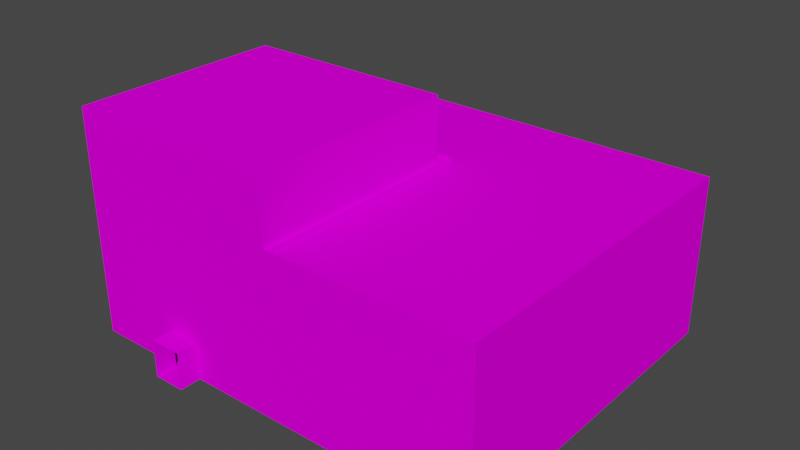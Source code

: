 # Source: siro.blend  (saved by Blender 2.90.8; exported with 4.5.12 LTS)
import bpy
from mathutils import Matrix  # noqa: F401  (used for matrix-valued properties, if any)

bpy.ops.wm.read_factory_settings(use_empty=True)
scene = bpy.context.scene
scene.name = 'Scene'

# ---- collections
col_collection = bpy.data.collections.new('Collection'); scene.collection.children.link(col_collection)

# ---- images (referenced by path relative to the original .blend; pixels are not part of the script)
import os
ASSET_DIR = os.environ.get("B2B_ASSET_DIR", "")  # directory of the original .blend (textures are referenced by path, not embedded)
HERE = os.path.dirname(os.path.abspath(__file__))  # packed textures are extracted next to this script under _unpacked/

def load_image(name, relpath, width, height, colorspace="sRGB"):
    """Load a texture the original file referenced (path relative to the .blend, or extracted next to this script)."""
    p = next((c for c in (os.path.join(HERE, relpath), os.path.join(ASSET_DIR, relpath)) if relpath and os.path.exists(c)), "")
    if p:
        img = bpy.data.images.load(p, check_existing=True)
        img.name = name
    else:  # same state as the original file: an image datablock whose file is absent (Cycles renders it pink)
        img = bpy.data.images.new(name, width, height)
        img.source = "FILE"
        img.filepath = "//" + (relpath or name)
    img.colorspace_settings.name = colorspace
    return img
img_black_png = load_image('Black.png', 'Black.png', 1024, 1024, 'sRGB')
img_muraldoor2_png = load_image('MuralDoor2.png', 'MuralDoor2.png', 1024, 1024, 'sRGB')
img_roof_png = load_image('Roof.png', 'Roof.png', 1024, 1024, 'sRGB')
img_floormat_png = load_image('FloorMat.png', 'FloorMat.png', 1024, 1024, 'sRGB')
img_doorframes_png = load_image('DoorFrames.png', 'DoorFrames.png', 1024, 1024, 'sRGB')
img_brownwall4_png = load_image('BrownWall4.png', 'BrownWall4.png', 1024, 1024, 'sRGB')
img_brownwall3_png = load_image('BrownWall3.png', 'BrownWall3.png', 1024, 1024, 'sRGB')
img_brownwall_png = load_image('BrownWall.png', 'BrownWall.png', 1024, 1024, 'sRGB')
img_brownwall2_png = load_image('BrownWall2.png', 'BrownWall2.png', 1024, 1024, 'sRGB')
img_brightfloor_png = load_image('BrightFloor.png', 'BrightFloor.png', 1024, 1024, 'sRGB')
img_darkfloor_png = load_image('DarkFloor.png', 'DarkFloor.png', 1024, 1024, 'sRGB')
img_muraldoor_png = load_image('MuralDoor.png', 'MuralDoor.png', 1024, 1024, 'sRGB')
img_redwood_png = load_image('RedWood.png', 'RedWood.png', 1024, 1024, 'sRGB')

# ---- materials (node trees are filled in below, after node groups)
mat_shape_3249 = bpy.data.materials.new('Shape.3249')
mat_shape_3249.use_transparent_shadow = False
mat_shape_3249.diffuse_color = (0.0, 0.0, 0.0, 1.0)
mat_shape_3249.roughness = 1.0
mat_shape_3249.specular_intensity = 0.0
mat_shape_3248 = bpy.data.materials.new('Shape.3248')
mat_shape_3248.use_transparent_shadow = False
mat_shape_3248.diffuse_color = (0.1187, 0.1187, 0.1187, 1.0)
mat_shape_3248.roughness = 1.0
mat_shape_3248.specular_intensity = 0.0
mat_shape_3247 = bpy.data.materials.new('Shape.3247')
mat_shape_3247.use_transparent_shadow = False
mat_shape_3247.diffuse_color = (0.0, 0.0, 0.0, 1.0)
mat_shape_3247.roughness = 1.0
mat_shape_3247.specular_intensity = 0.0
mat_shape_3246 = bpy.data.materials.new('Shape.3246')
mat_shape_3246.use_transparent_shadow = False
mat_shape_3246.diffuse_color = (0.1187, 0.1187, 0.1187, 1.0)
mat_shape_3246.roughness = 1.0
mat_shape_3246.specular_intensity = 0.0
mat_shape_054 = bpy.data.materials.new('Shape.054')
mat_shape_054.use_transparent_shadow = False
mat_shape_054.diffuse_color = (0.0, 0.0, 0.0, 1.0)
mat_shape_054.roughness = 1.0
mat_shape_054.specular_intensity = 0.0
mat_shape_053 = bpy.data.materials.new('Shape.053')
mat_shape_053.use_transparent_shadow = False
mat_shape_053.diffuse_color = (0.7969, 0.2656, 0.2656, 1.0)
mat_shape_053.roughness = 1.0
mat_shape_053.specular_intensity = 0.0
mat_shape_052 = bpy.data.materials.new('Shape.052')
mat_shape_052.use_transparent_shadow = False
mat_shape_052.diffuse_color = (0.1187, 0.1187, 0.1187, 1.0)
mat_shape_052.roughness = 1.0
mat_shape_052.specular_intensity = 0.0
mat_shape_051 = bpy.data.materials.new('Shape.051')
mat_shape_051.use_transparent_shadow = False
mat_shape_051.diffuse_color = (0.1187, 0.1187, 0.1187, 1.0)
mat_shape_051.roughness = 1.0
mat_shape_051.specular_intensity = 0.0
mat_shape_042 = bpy.data.materials.new('Shape.042')
mat_shape_042.use_transparent_shadow = False
mat_shape_042.diffuse_color = (0.08125, 0.08125, 0.08125, 1.0)
mat_shape_042.roughness = 1.0
mat_shape_042.specular_intensity = 0.0
mat_shape_041 = bpy.data.materials.new('Shape.041')
mat_shape_041.use_transparent_shadow = False
mat_shape_041.diffuse_color = (0.1187, 0.1187, 0.1187, 1.0)
mat_shape_041.roughness = 1.0
mat_shape_041.specular_intensity = 0.0
mat_shape_040 = bpy.data.materials.new('Shape.040')
mat_shape_040.use_transparent_shadow = False
mat_shape_040.diffuse_color = (0.1187, 0.1187, 0.1187, 1.0)
mat_shape_040.roughness = 1.0
mat_shape_040.specular_intensity = 0.0
mat_shape_039 = bpy.data.materials.new('Shape.039')
mat_shape_039.use_transparent_shadow = False
mat_shape_039.diffuse_color = (0.1187, 0.1187, 0.1187, 1.0)
mat_shape_039.roughness = 1.0
mat_shape_039.specular_intensity = 0.0
mat_shape_038 = bpy.data.materials.new('Shape.038')
mat_shape_038.use_transparent_shadow = False
mat_shape_038.diffuse_color = (0.1187, 0.1187, 0.1187, 1.0)
mat_shape_038.roughness = 1.0
mat_shape_038.specular_intensity = 0.0
mat_shape_008 = bpy.data.materials.new('Shape.008')
mat_shape_008.use_transparent_shadow = False
mat_shape_008.diffuse_color = (0.1187, 0.1187, 0.1187, 1.0)
mat_shape_008.roughness = 1.0
mat_shape_008.specular_intensity = 0.0
mat_shape_007 = bpy.data.materials.new('Shape.007')
mat_shape_007.use_transparent_shadow = False
mat_shape_007.diffuse_color = (0.1187, 0.1187, 0.1187, 1.0)
mat_shape_007.roughness = 1.0
mat_shape_007.specular_intensity = 0.0
mat_shape_006 = bpy.data.materials.new('Shape.006')
mat_shape_006.use_transparent_shadow = False
mat_shape_006.diffuse_color = (0.1187, 0.1187, 0.1187, 1.0)
mat_shape_006.roughness = 1.0
mat_shape_006.specular_intensity = 0.0
mat_shape_005 = bpy.data.materials.new('Shape.005')
mat_shape_005.use_transparent_shadow = False
mat_shape_005.diffuse_color = (0.1187, 0.1187, 0.1187, 1.0)
mat_shape_005.roughness = 1.0
mat_shape_005.specular_intensity = 0.0
mat_shape_004 = bpy.data.materials.new('Shape.004')
mat_shape_004.use_transparent_shadow = False
mat_shape_004.diffuse_color = (0.1187, 0.1187, 0.1187, 1.0)
mat_shape_004.roughness = 1.0
mat_shape_004.specular_intensity = 0.0
mat_shape_003 = bpy.data.materials.new('Shape.003')
mat_shape_003.use_transparent_shadow = False
mat_shape_003.diffuse_color = (0.1187, 0.1187, 0.1187, 1.0)
mat_shape_003.roughness = 1.0
mat_shape_003.specular_intensity = 0.0
mat_shape_002 = bpy.data.materials.new('Shape.002')
mat_shape_002.use_transparent_shadow = False
mat_shape_002.diffuse_color = (0.1187, 0.1187, 0.1187, 1.0)
mat_shape_002.roughness = 1.0
mat_shape_002.specular_intensity = 0.0
mat_shape_001 = bpy.data.materials.new('Shape.001')
mat_shape_001.use_transparent_shadow = False
mat_shape_001.diffuse_color = (0.1187, 0.1187, 0.1187, 1.0)
mat_shape_001.roughness = 1.0
mat_shape_001.specular_intensity = 0.0
mat_shape = bpy.data.materials.new('Shape')
mat_shape.use_transparent_shadow = False
mat_shape.diffuse_color = (0.7969, 0.5469, 0.5469, 1.0)
mat_shape.roughness = 1.0
mat_shape.specular_intensity = 0.0

# ---- material node trees
mat_shape_3249.use_nodes = True; mat_shape_3249.node_tree.nodes.clear()
_N = mat_shape_3249.node_tree.nodes; _L = mat_shape_3249.node_tree.links
n0 = _N.new('ShaderNodeBsdfPrincipled'); n0.name = 'Principled BSDF'; n0.location = (10, 300)
n0.distribution = 'GGX'
n0.subsurface_method = 'BURLEY'
n0.inputs[2].default_value = 1.0
n0.inputs[3].default_value = 1.0
n0.inputs[13].default_value = 0.0
n0.inputs[27].default_value = (0.0, 0.0, 0.0, 1.0)
n0.inputs[28].default_value = 1.0
n1 = _N.new('ShaderNodeOutputMaterial'); n1.name = 'Material Output'; n1.location = (300, 300)
n2 = _N.new('ShaderNodeTexImage'); n2.name = 'Image Texture'; n2.location = (-300, 600)
n2.image = img_black_png
_L.new(n0.outputs[0], n1.inputs[0])
_L.new(n2.outputs[0], n0.inputs[0])
n1.is_active_output = True
mat_shape_3248.use_nodes = True; mat_shape_3248.node_tree.nodes.clear()
_N = mat_shape_3248.node_tree.nodes; _L = mat_shape_3248.node_tree.links
n0 = _N.new('ShaderNodeBsdfPrincipled'); n0.name = 'Principled BSDF'; n0.location = (10, 300)
n0.distribution = 'GGX'
n0.subsurface_method = 'BURLEY'
n0.inputs[2].default_value = 1.0
n0.inputs[3].default_value = 1.0
n0.inputs[13].default_value = 0.0
n0.inputs[27].default_value = (0.0, 0.0, 0.0, 1.0)
n0.inputs[28].default_value = 1.0
n1 = _N.new('ShaderNodeOutputMaterial'); n1.name = 'Material Output'; n1.location = (300, 300)
n2 = _N.new('ShaderNodeTexImage'); n2.name = 'Image Texture'; n2.location = (-300, 600)
n2.image = img_muraldoor2_png
_L.new(n0.outputs[0], n1.inputs[0])
_L.new(n2.outputs[0], n0.inputs[0])
n1.is_active_output = True
mat_shape_3247.use_nodes = True; mat_shape_3247.node_tree.nodes.clear()
_N = mat_shape_3247.node_tree.nodes; _L = mat_shape_3247.node_tree.links
n0 = _N.new('ShaderNodeBsdfPrincipled'); n0.name = 'Principled BSDF'; n0.location = (10, 300)
n0.distribution = 'GGX'
n0.subsurface_method = 'BURLEY'
n0.inputs[2].default_value = 1.0
n0.inputs[3].default_value = 1.0
n0.inputs[13].default_value = 0.0
n0.inputs[27].default_value = (0.0, 0.0, 0.0, 1.0)
n0.inputs[28].default_value = 1.0
n1 = _N.new('ShaderNodeOutputMaterial'); n1.name = 'Material Output'; n1.location = (300, 300)
n2 = _N.new('ShaderNodeTexImage'); n2.name = 'Image Texture'; n2.location = (-300, 600)
n2.image = img_black_png
_L.new(n0.outputs[0], n1.inputs[0])
_L.new(n2.outputs[0], n0.inputs[0])
n1.is_active_output = True
mat_shape_3246.use_nodes = True; mat_shape_3246.node_tree.nodes.clear()
_N = mat_shape_3246.node_tree.nodes; _L = mat_shape_3246.node_tree.links
n0 = _N.new('ShaderNodeBsdfPrincipled'); n0.name = 'Principled BSDF'; n0.location = (10, 300)
n0.distribution = 'GGX'
n0.subsurface_method = 'BURLEY'
n0.inputs[2].default_value = 1.0
n0.inputs[3].default_value = 1.0
n0.inputs[13].default_value = 0.0
n0.inputs[27].default_value = (0.0, 0.0, 0.0, 1.0)
n0.inputs[28].default_value = 1.0
n1 = _N.new('ShaderNodeOutputMaterial'); n1.name = 'Material Output'; n1.location = (300, 300)
n2 = _N.new('ShaderNodeTexImage'); n2.name = 'Image Texture'; n2.location = (-300, 600)
n2.image = img_muraldoor2_png
_L.new(n0.outputs[0], n1.inputs[0])
_L.new(n2.outputs[0], n0.inputs[0])
n1.is_active_output = True
mat_shape_054.use_nodes = True; mat_shape_054.node_tree.nodes.clear()
_N = mat_shape_054.node_tree.nodes; _L = mat_shape_054.node_tree.links
n0 = _N.new('ShaderNodeBsdfPrincipled'); n0.name = 'Principled BSDF'; n0.location = (10, 300)
n0.distribution = 'GGX'
n0.subsurface_method = 'BURLEY'
n0.inputs[2].default_value = 1.0
n0.inputs[3].default_value = 1.0
n0.inputs[13].default_value = 0.0
n0.inputs[27].default_value = (0.0, 0.0, 0.0, 1.0)
n0.inputs[28].default_value = 1.0
n1 = _N.new('ShaderNodeOutputMaterial'); n1.name = 'Material Output'; n1.location = (300, 300)
n2 = _N.new('ShaderNodeTexImage'); n2.name = 'Image Texture'; n2.location = (-300, 600)
n2.image = img_black_png
_L.new(n0.outputs[0], n1.inputs[0])
_L.new(n2.outputs[0], n0.inputs[0])
n1.is_active_output = True
mat_shape_053.use_nodes = True; mat_shape_053.node_tree.nodes.clear()
_N = mat_shape_053.node_tree.nodes; _L = mat_shape_053.node_tree.links
n0 = _N.new('ShaderNodeBsdfPrincipled'); n0.name = 'Principled BSDF'; n0.location = (10, 300)
n0.distribution = 'GGX'
n0.subsurface_method = 'BURLEY'
n0.inputs[2].default_value = 1.0
n0.inputs[3].default_value = 1.0
n0.inputs[13].default_value = 0.0
n0.inputs[27].default_value = (0.0, 0.0, 0.0, 1.0)
n0.inputs[28].default_value = 1.0
n1 = _N.new('ShaderNodeOutputMaterial'); n1.name = 'Material Output'; n1.location = (300, 300)
n2 = _N.new('ShaderNodeTexImage'); n2.name = 'Image Texture'; n2.location = (-300, 600)
n2.image = img_roof_png
_L.new(n0.outputs[0], n1.inputs[0])
_L.new(n2.outputs[0], n0.inputs[0])
n1.is_active_output = True
mat_shape_052.use_nodes = True; mat_shape_052.node_tree.nodes.clear()
_N = mat_shape_052.node_tree.nodes; _L = mat_shape_052.node_tree.links
n0 = _N.new('ShaderNodeBsdfPrincipled'); n0.name = 'Principled BSDF'; n0.location = (10, 300)
n0.distribution = 'GGX'
n0.subsurface_method = 'BURLEY'
n0.inputs[2].default_value = 1.0
n0.inputs[3].default_value = 1.0
n0.inputs[13].default_value = 0.0
n0.inputs[27].default_value = (0.0, 0.0, 0.0, 1.0)
n0.inputs[28].default_value = 1.0
n1 = _N.new('ShaderNodeOutputMaterial'); n1.name = 'Material Output'; n1.location = (300, 300)
n2 = _N.new('ShaderNodeTexImage'); n2.name = 'Image Texture'; n2.location = (-300, 600)
n2.image = img_floormat_png
_L.new(n0.outputs[0], n1.inputs[0])
_L.new(n2.outputs[0], n0.inputs[0])
n1.is_active_output = True
mat_shape_051.use_nodes = True; mat_shape_051.node_tree.nodes.clear()
_N = mat_shape_051.node_tree.nodes; _L = mat_shape_051.node_tree.links
n0 = _N.new('ShaderNodeBsdfPrincipled'); n0.name = 'Principled BSDF'; n0.location = (10, 300)
n0.distribution = 'GGX'
n0.subsurface_method = 'BURLEY'
n0.inputs[2].default_value = 1.0
n0.inputs[3].default_value = 1.0
n0.inputs[13].default_value = 0.0
n0.inputs[27].default_value = (0.0, 0.0, 0.0, 1.0)
n0.inputs[28].default_value = 1.0
n1 = _N.new('ShaderNodeOutputMaterial'); n1.name = 'Material Output'; n1.location = (300, 300)
n2 = _N.new('ShaderNodeTexImage'); n2.name = 'Image Texture'; n2.location = (-300, 600)
n2.image = img_doorframes_png
_L.new(n0.outputs[0], n1.inputs[0])
_L.new(n2.outputs[0], n0.inputs[0])
n1.is_active_output = True
mat_shape_042.use_nodes = True; mat_shape_042.node_tree.nodes.clear()
_N = mat_shape_042.node_tree.nodes; _L = mat_shape_042.node_tree.links
n0 = _N.new('ShaderNodeBsdfPrincipled'); n0.name = 'Principled BSDF'; n0.location = (10, 300)
n0.distribution = 'GGX'
n0.subsurface_method = 'BURLEY'
n0.inputs[2].default_value = 1.0
n0.inputs[3].default_value = 1.0
n0.inputs[13].default_value = 0.0
n0.inputs[27].default_value = (0.0, 0.0, 0.0, 1.0)
n0.inputs[28].default_value = 1.0
n1 = _N.new('ShaderNodeOutputMaterial'); n1.name = 'Material Output'; n1.location = (300, 300)
n2 = _N.new('ShaderNodeTexImage'); n2.name = 'Image Texture'; n2.location = (-300, 600)
n2.image = img_doorframes_png
_L.new(n0.outputs[0], n1.inputs[0])
_L.new(n2.outputs[0], n0.inputs[0])
n1.is_active_output = True
mat_shape_041.use_nodes = True; mat_shape_041.node_tree.nodes.clear()
_N = mat_shape_041.node_tree.nodes; _L = mat_shape_041.node_tree.links
n0 = _N.new('ShaderNodeBsdfPrincipled'); n0.name = 'Principled BSDF'; n0.location = (10, 300)
n0.distribution = 'GGX'
n0.subsurface_method = 'BURLEY'
n0.inputs[2].default_value = 1.0
n0.inputs[3].default_value = 1.0
n0.inputs[13].default_value = 0.0
n0.inputs[27].default_value = (0.0, 0.0, 0.0, 1.0)
n0.inputs[28].default_value = 1.0
n1 = _N.new('ShaderNodeOutputMaterial'); n1.name = 'Material Output'; n1.location = (300, 300)
n2 = _N.new('ShaderNodeTexImage'); n2.name = 'Image Texture'; n2.location = (-300, 600)
n2.image = img_brownwall4_png
_L.new(n0.outputs[0], n1.inputs[0])
_L.new(n2.outputs[0], n0.inputs[0])
n1.is_active_output = True
mat_shape_040.use_nodes = True; mat_shape_040.node_tree.nodes.clear()
_N = mat_shape_040.node_tree.nodes; _L = mat_shape_040.node_tree.links
n0 = _N.new('ShaderNodeBsdfPrincipled'); n0.name = 'Principled BSDF'; n0.location = (10, 300)
n0.distribution = 'GGX'
n0.subsurface_method = 'BURLEY'
n0.inputs[2].default_value = 1.0
n0.inputs[3].default_value = 1.0
n0.inputs[13].default_value = 0.0
n0.inputs[27].default_value = (0.0, 0.0, 0.0, 1.0)
n0.inputs[28].default_value = 1.0
n1 = _N.new('ShaderNodeOutputMaterial'); n1.name = 'Material Output'; n1.location = (300, 300)
n2 = _N.new('ShaderNodeTexImage'); n2.name = 'Image Texture'; n2.location = (-300, 600)
n2.image = img_brownwall4_png
_L.new(n0.outputs[0], n1.inputs[0])
_L.new(n2.outputs[0], n0.inputs[0])
n1.is_active_output = True
mat_shape_039.use_nodes = True; mat_shape_039.node_tree.nodes.clear()
_N = mat_shape_039.node_tree.nodes; _L = mat_shape_039.node_tree.links
n0 = _N.new('ShaderNodeBsdfPrincipled'); n0.name = 'Principled BSDF'; n0.location = (10, 300)
n0.distribution = 'GGX'
n0.subsurface_method = 'BURLEY'
n0.inputs[2].default_value = 1.0
n0.inputs[3].default_value = 1.0
n0.inputs[13].default_value = 0.0
n0.inputs[27].default_value = (0.0, 0.0, 0.0, 1.0)
n0.inputs[28].default_value = 1.0
n1 = _N.new('ShaderNodeOutputMaterial'); n1.name = 'Material Output'; n1.location = (300, 300)
n2 = _N.new('ShaderNodeTexImage'); n2.name = 'Image Texture'; n2.location = (-300, 600)
n2.image = img_brownwall3_png
_L.new(n0.outputs[0], n1.inputs[0])
_L.new(n2.outputs[0], n0.inputs[0])
n1.is_active_output = True
mat_shape_038.use_nodes = True; mat_shape_038.node_tree.nodes.clear()
_N = mat_shape_038.node_tree.nodes; _L = mat_shape_038.node_tree.links
n0 = _N.new('ShaderNodeBsdfPrincipled'); n0.name = 'Principled BSDF'; n0.location = (10, 300)
n0.distribution = 'GGX'
n0.subsurface_method = 'BURLEY'
n0.inputs[2].default_value = 1.0
n0.inputs[3].default_value = 1.0
n0.inputs[13].default_value = 0.0
n0.inputs[27].default_value = (0.0, 0.0, 0.0, 1.0)
n0.inputs[28].default_value = 1.0
n1 = _N.new('ShaderNodeOutputMaterial'); n1.name = 'Material Output'; n1.location = (300, 300)
n2 = _N.new('ShaderNodeTexImage'); n2.name = 'Image Texture'; n2.location = (-300, 600)
n2.image = img_brownwall3_png
_L.new(n0.outputs[0], n1.inputs[0])
_L.new(n2.outputs[0], n0.inputs[0])
n1.is_active_output = True
mat_shape_008.use_nodes = True; mat_shape_008.node_tree.nodes.clear()
_N = mat_shape_008.node_tree.nodes; _L = mat_shape_008.node_tree.links
n0 = _N.new('ShaderNodeBsdfPrincipled'); n0.name = 'Principled BSDF'; n0.location = (10, 300)
n0.distribution = 'GGX'
n0.subsurface_method = 'BURLEY'
n0.inputs[2].default_value = 1.0
n0.inputs[3].default_value = 1.0
n0.inputs[13].default_value = 0.0
n0.inputs[27].default_value = (0.0, 0.0, 0.0, 1.0)
n0.inputs[28].default_value = 1.0
n1 = _N.new('ShaderNodeOutputMaterial'); n1.name = 'Material Output'; n1.location = (300, 300)
n2 = _N.new('ShaderNodeTexImage'); n2.name = 'Image Texture'; n2.location = (-300, 600)
n2.image = img_brownwall_png
_L.new(n0.outputs[0], n1.inputs[0])
_L.new(n2.outputs[0], n0.inputs[0])
n1.is_active_output = True
mat_shape_007.use_nodes = True; mat_shape_007.node_tree.nodes.clear()
_N = mat_shape_007.node_tree.nodes; _L = mat_shape_007.node_tree.links
n0 = _N.new('ShaderNodeBsdfPrincipled'); n0.name = 'Principled BSDF'; n0.location = (10, 300)
n0.distribution = 'GGX'
n0.subsurface_method = 'BURLEY'
n0.inputs[2].default_value = 1.0
n0.inputs[3].default_value = 1.0
n0.inputs[13].default_value = 0.0
n0.inputs[27].default_value = (0.0, 0.0, 0.0, 1.0)
n0.inputs[28].default_value = 1.0
n1 = _N.new('ShaderNodeOutputMaterial'); n1.name = 'Material Output'; n1.location = (300, 300)
n2 = _N.new('ShaderNodeTexImage'); n2.name = 'Image Texture'; n2.location = (-300, 600)
n2.image = img_brownwall_png
_L.new(n0.outputs[0], n1.inputs[0])
_L.new(n2.outputs[0], n0.inputs[0])
n1.is_active_output = True
mat_shape_006.use_nodes = True; mat_shape_006.node_tree.nodes.clear()
_N = mat_shape_006.node_tree.nodes; _L = mat_shape_006.node_tree.links
n0 = _N.new('ShaderNodeBsdfPrincipled'); n0.name = 'Principled BSDF'; n0.location = (10, 300)
n0.distribution = 'GGX'
n0.subsurface_method = 'BURLEY'
n0.inputs[2].default_value = 1.0
n0.inputs[3].default_value = 1.0
n0.inputs[13].default_value = 0.0
n0.inputs[27].default_value = (0.0, 0.0, 0.0, 1.0)
n0.inputs[28].default_value = 1.0
n1 = _N.new('ShaderNodeOutputMaterial'); n1.name = 'Material Output'; n1.location = (300, 300)
n2 = _N.new('ShaderNodeTexImage'); n2.name = 'Image Texture'; n2.location = (-300, 600)
n2.image = img_brownwall2_png
_L.new(n0.outputs[0], n1.inputs[0])
_L.new(n2.outputs[0], n0.inputs[0])
n1.is_active_output = True
mat_shape_005.use_nodes = True; mat_shape_005.node_tree.nodes.clear()
_N = mat_shape_005.node_tree.nodes; _L = mat_shape_005.node_tree.links
n0 = _N.new('ShaderNodeBsdfPrincipled'); n0.name = 'Principled BSDF'; n0.location = (10, 300)
n0.distribution = 'GGX'
n0.subsurface_method = 'BURLEY'
n0.inputs[2].default_value = 1.0
n0.inputs[3].default_value = 1.0
n0.inputs[13].default_value = 0.0
n0.inputs[27].default_value = (0.0, 0.0, 0.0, 1.0)
n0.inputs[28].default_value = 1.0
n1 = _N.new('ShaderNodeOutputMaterial'); n1.name = 'Material Output'; n1.location = (300, 300)
n2 = _N.new('ShaderNodeTexImage'); n2.name = 'Image Texture'; n2.location = (-300, 600)
n2.image = img_brownwall2_png
_L.new(n0.outputs[0], n1.inputs[0])
_L.new(n2.outputs[0], n0.inputs[0])
n1.is_active_output = True
mat_shape_004.use_nodes = True; mat_shape_004.node_tree.nodes.clear()
_N = mat_shape_004.node_tree.nodes; _L = mat_shape_004.node_tree.links
n0 = _N.new('ShaderNodeBsdfPrincipled'); n0.name = 'Principled BSDF'; n0.location = (10, 300)
n0.distribution = 'GGX'
n0.subsurface_method = 'BURLEY'
n0.inputs[2].default_value = 1.0
n0.inputs[3].default_value = 1.0
n0.inputs[13].default_value = 0.0
n0.inputs[27].default_value = (0.0, 0.0, 0.0, 1.0)
n0.inputs[28].default_value = 1.0
n1 = _N.new('ShaderNodeOutputMaterial'); n1.name = 'Material Output'; n1.location = (300, 300)
n2 = _N.new('ShaderNodeTexImage'); n2.name = 'Image Texture'; n2.location = (-300, 600)
n2.image = img_brightfloor_png
_L.new(n0.outputs[0], n1.inputs[0])
_L.new(n2.outputs[0], n0.inputs[0])
n1.is_active_output = True
mat_shape_003.use_nodes = True; mat_shape_003.node_tree.nodes.clear()
_N = mat_shape_003.node_tree.nodes; _L = mat_shape_003.node_tree.links
n0 = _N.new('ShaderNodeBsdfPrincipled'); n0.name = 'Principled BSDF'; n0.location = (10, 300)
n0.distribution = 'GGX'
n0.subsurface_method = 'BURLEY'
n0.inputs[2].default_value = 1.0
n0.inputs[3].default_value = 1.0
n0.inputs[13].default_value = 0.0
n0.inputs[27].default_value = (0.0, 0.0, 0.0, 1.0)
n0.inputs[28].default_value = 1.0
n1 = _N.new('ShaderNodeOutputMaterial'); n1.name = 'Material Output'; n1.location = (300, 300)
n2 = _N.new('ShaderNodeTexImage'); n2.name = 'Image Texture'; n2.location = (-300, 600)
n2.image = img_brightfloor_png
_L.new(n0.outputs[0], n1.inputs[0])
_L.new(n2.outputs[0], n0.inputs[0])
n1.is_active_output = True
mat_shape_002.use_nodes = True; mat_shape_002.node_tree.nodes.clear()
_N = mat_shape_002.node_tree.nodes; _L = mat_shape_002.node_tree.links
n0 = _N.new('ShaderNodeBsdfPrincipled'); n0.name = 'Principled BSDF'; n0.location = (10, 300)
n0.distribution = 'GGX'
n0.subsurface_method = 'BURLEY'
n0.inputs[2].default_value = 1.0
n0.inputs[3].default_value = 1.0
n0.inputs[13].default_value = 0.0
n0.inputs[27].default_value = (0.0, 0.0, 0.0, 1.0)
n0.inputs[28].default_value = 1.0
n1 = _N.new('ShaderNodeOutputMaterial'); n1.name = 'Material Output'; n1.location = (300, 300)
n2 = _N.new('ShaderNodeTexImage'); n2.name = 'Image Texture'; n2.location = (-300, 600)
n2.image = img_darkfloor_png
_L.new(n0.outputs[0], n1.inputs[0])
_L.new(n2.outputs[0], n0.inputs[0])
n1.is_active_output = True
mat_shape_001.use_nodes = True; mat_shape_001.node_tree.nodes.clear()
_N = mat_shape_001.node_tree.nodes; _L = mat_shape_001.node_tree.links
n0 = _N.new('ShaderNodeBsdfPrincipled'); n0.name = 'Principled BSDF'; n0.location = (10, 300)
n0.distribution = 'GGX'
n0.subsurface_method = 'BURLEY'
n0.inputs[2].default_value = 1.0
n0.inputs[3].default_value = 1.0
n0.inputs[13].default_value = 0.0
n0.inputs[27].default_value = (0.0, 0.0, 0.0, 1.0)
n0.inputs[28].default_value = 1.0
n1 = _N.new('ShaderNodeOutputMaterial'); n1.name = 'Material Output'; n1.location = (300, 300)
n2 = _N.new('ShaderNodeTexImage'); n2.name = 'Image Texture'; n2.location = (-300, 600)
n2.image = img_muraldoor_png
_L.new(n0.outputs[0], n1.inputs[0])
_L.new(n2.outputs[0], n0.inputs[0])
n1.is_active_output = True
mat_shape.use_nodes = True; mat_shape.node_tree.nodes.clear()
_N = mat_shape.node_tree.nodes; _L = mat_shape.node_tree.links
n0 = _N.new('ShaderNodeBsdfPrincipled'); n0.name = 'Principled BSDF'; n0.location = (10, 300)
n0.distribution = 'GGX'
n0.subsurface_method = 'BURLEY'
n0.inputs[2].default_value = 1.0
n0.inputs[3].default_value = 1.0
n0.inputs[13].default_value = 0.0
n0.inputs[27].default_value = (0.0, 0.0, 0.0, 1.0)
n0.inputs[28].default_value = 1.0
n1 = _N.new('ShaderNodeOutputMaterial'); n1.name = 'Material Output'; n1.location = (300, 300)
n2 = _N.new('ShaderNodeTexImage'); n2.name = 'Image Texture'; n2.location = (-300, 600)
n2.image = img_redwood_png
_L.new(n0.outputs[0], n1.inputs[0])
_L.new(n2.outputs[0], n0.inputs[0])
n1.is_active_output = True

# ---- world
world_world = bpy.data.worlds.new('World'); scene.world = world_world
world_world.use_nodes = True; world_world.node_tree.nodes.clear()
_N = world_world.node_tree.nodes; _L = world_world.node_tree.links
n0 = _N.new('ShaderNodeOutputWorld'); n0.name = 'World Output'; n0.location = (300, 300)
n1 = _N.new('ShaderNodeBackground'); n1.name = 'Background'; n1.location = (10, 300)
n1.inputs[0].default_value = (0.05088, 0.05088, 0.05088, 1.0)
_L.new(n1.outputs[0], n0.inputs[0])
n0.is_active_output = True
world_world.color = (0.05088, 0.05088, 0.05088)
world_world.use_sun_shadow = False
world_world.sun_shadow_jitter_overblur = 0.0

# ---- meshes
me_shape_indexedfaceset_057_shape_indexedfaceset_176 = bpy.data.meshes.new('Shape_IndexedFaceSet.057_Shape_IndexedFaceSet.176')
me_shape_indexedfaceset_057_shape_indexedfaceset_176.from_pydata([(-2.4, -2.8, -8.06), (-2.4, -1.326, -8.06), (-2.4, -2.8, -8.022), (-2.4, -1.326, -8.022), (-3.72, -2.8, -8.022), (-3.72, -1.326, -8.022), (-3.72, -2.8, -8.06), (-3.72, -1.326, -8.06)], [], [(0, 1, 2), (1, 3, 2), (4, 5, 6), (5, 7, 6), (6, 0, 4), (0, 2, 4), (1, 7, 3), (7, 5, 3)])
me_shape_indexedfaceset_057_shape_indexedfaceset_176.polygons.foreach_set('use_smooth', [True] * 8)
_k = set([(0, 2), (0, 4), (1, 2), (1, 3), (3, 7), (4, 6), (5, 6), (5, 7)])
me_shape_indexedfaceset_057_shape_indexedfaceset_176.attributes.new('sharp_edge', 'BOOLEAN', 'EDGE').data.foreach_set('value', [ (min(e.vertices), max(e.vertices)) in _k for e in me_shape_indexedfaceset_057_shape_indexedfaceset_176.edges])
_uv = me_shape_indexedfaceset_057_shape_indexedfaceset_176.uv_layers.new(name='UVMap')
_uv.uv.foreach_set('vector', [0.0, 0.0, 1.0, 0.0, 1.0, 1.0, 0.0, 0.0, 1.0, 0.0, 1.0, 1.0, 0.0, 0.0, 1.0, 0.0, 1.0, 1.0, 0.0, 0.0, 1.0, 0.0, 1.0, 1.0, 0.0, 0.0, 1.0, 0.0, 1.0, 1.0, 0.0, 0.0, 1.0, 0.0, 1.0, 1.0, 0.0, 0.0, 1.0, 0.0, 1.0, 1.0, 0.0, 0.0, 1.0, 0.0, 1.0, 1.0])
me_shape_indexedfaceset_057_shape_indexedfaceset_176.materials.append(mat_shape_3249)
me_shape_indexedfaceset_057_shape_indexedfaceset_176.use_remesh_fix_poles = True
me_shape_indexedfaceset_057_shape_indexedfaceset_176.use_remesh_preserve_attributes = False
me_shape_indexedfaceset_057_shape_indexedfaceset_176.use_mirror_vertex_groups = False
me_shape_indexedfaceset_057_shape_indexedfaceset_176.update()
me_shape_indexedfaceset_057_shape_indexedfaceset_176.normals_split_custom_set([tuple(v) for v in zip(*[iter([1.0, 0.0, 0.0, 1.0, 0.0, 0.0, 1.0, 0.0, 0.0, 1.0, 5.326e-08, 0.0, 1.0, 5.326e-08, 0.0, 1.0, 5.326e-08, 0.0, -1.0, 0.0, 0.0, -1.0, 0.0, 0.0, -1.0, 0.0, 0.0, -1.0, 0.0, 0.0, -1.0, 0.0, 0.0, -1.0, 0.0, 0.0, 0.0, -1.0, 0.0, 0.0, -1.0, 0.0, 0.0, -1.0, 0.0, 0.0, -1.0, 0.0, 0.0, -1.0, 0.0, 0.0, -1.0, 0.0, 0.0, 1.0, 0.0, 0.0, 1.0, 0.0, 0.0, 1.0, 0.0, 0.0, 1.0, 0.0, 0.0, 1.0, 0.0, 0.0, 1.0, 0.0])] * 3)])
me_shape_indexedfaceset_056_shape_indexedfaceset_175 = bpy.data.meshes.new('Shape_IndexedFaceSet.056_Shape_IndexedFaceSet.175')
me_shape_indexedfaceset_056_shape_indexedfaceset_175.from_pydata([(-3.72, -2.8, -8.06), (-3.72, -1.326, -8.06), (-2.4, -2.8, -8.06), (-2.4, -1.326, -8.06), (-2.4, -2.8, -8.022), (-2.4, -1.326, -8.022), (-3.72, -2.8, -8.022), (-3.72, -1.326, -8.022)], [], [(0, 1, 2), (1, 3, 2), (4, 5, 6), (5, 7, 6)])
me_shape_indexedfaceset_056_shape_indexedfaceset_175.polygons.foreach_set('use_smooth', [True] * 4)
_uv = me_shape_indexedfaceset_056_shape_indexedfaceset_175.uv_layers.new(name='UVMap')
_uv.uv.foreach_set('vector', [0.9844, 0.02344, 0.9844, 0.5859, 0.07812, 0.02344, 0.9844, 0.5859, 0.07812, 0.5859, 0.07812, 0.02344, 0.07812, 0.02344, 0.07812, 0.5859, 0.9844, 0.02344, 0.07812, 0.5859, 0.9844, 0.5859, 0.9844, 0.02344])
me_shape_indexedfaceset_056_shape_indexedfaceset_175.materials.append(mat_shape_3248)
me_shape_indexedfaceset_056_shape_indexedfaceset_175.use_remesh_fix_poles = True
me_shape_indexedfaceset_056_shape_indexedfaceset_175.use_remesh_preserve_attributes = False
me_shape_indexedfaceset_056_shape_indexedfaceset_175.use_mirror_vertex_groups = False
me_shape_indexedfaceset_056_shape_indexedfaceset_175.update()
me_shape_indexedfaceset_056_shape_indexedfaceset_175.normals_split_custom_set([tuple(v) for v in zip(*[iter([0.0, 0.0, -1.0, -1.049e-06, -3.462e-07, -1.0, -9.118e-07, -3.009e-07, -1.0, -1.049e-06, -3.462e-07, -1.0, -1.961e-06, -6.471e-07, -1.0, -9.118e-07, -3.009e-07, -1.0, 0.0, 6.471e-07, 1.0, 0.0, 3.009e-07, 1.0, 0.0, 3.462e-07, 1.0, 0.0, 3.009e-07, 1.0, 0.0, 0.0, 1.0, 0.0, 3.462e-07, 1.0])] * 3)])
me_shape_indexedfaceset_055_shape_indexedfaceset_174 = bpy.data.meshes.new('Shape_IndexedFaceSet.055_Shape_IndexedFaceSet.174')
me_shape_indexedfaceset_055_shape_indexedfaceset_174.from_pydata([(-2.4, -2.8, -8.022), (-2.4, -1.326, -8.022), (-2.4, -2.8, -8.06), (-2.4, -1.326, -8.06), (-1.08, -2.8, -8.06), (-1.08, -1.326, -8.06), (-1.08, -2.8, -8.022), (-1.08, -1.326, -8.022)], [], [(0, 1, 2), (1, 3, 2), (4, 5, 6), (5, 7, 6), (6, 0, 4), (0, 2, 4), (1, 7, 3), (7, 5, 3)])
me_shape_indexedfaceset_055_shape_indexedfaceset_174.polygons.foreach_set('use_smooth', [True] * 8)
_k = set([(0, 2), (0, 4), (1, 2), (1, 3), (3, 7), (4, 6), (5, 6), (5, 7)])
me_shape_indexedfaceset_055_shape_indexedfaceset_174.attributes.new('sharp_edge', 'BOOLEAN', 'EDGE').data.foreach_set('value', [ (min(e.vertices), max(e.vertices)) in _k for e in me_shape_indexedfaceset_055_shape_indexedfaceset_174.edges])
_uv = me_shape_indexedfaceset_055_shape_indexedfaceset_174.uv_layers.new(name='UVMap')
_uv.uv.foreach_set('vector', [0.0, 0.0, 1.0, 0.0, 1.0, 1.0, 0.0, 0.0, 1.0, 0.0, 1.0, 1.0, 0.0, 0.0, 1.0, 0.0, 1.0, 1.0, 0.0, 0.0, 1.0, 0.0, 1.0, 1.0, 0.0, 0.0, 1.0, 0.0, 1.0, 1.0, 0.0, 0.0, 1.0, 0.0, 1.0, 1.0, 0.0, 0.0, 1.0, 0.0, 1.0, 1.0, 0.0, 0.0, 1.0, 0.0, 1.0, 1.0])
me_shape_indexedfaceset_055_shape_indexedfaceset_174.materials.append(mat_shape_3247)
me_shape_indexedfaceset_055_shape_indexedfaceset_174.use_remesh_fix_poles = True
me_shape_indexedfaceset_055_shape_indexedfaceset_174.use_remesh_preserve_attributes = False
me_shape_indexedfaceset_055_shape_indexedfaceset_174.use_mirror_vertex_groups = False
me_shape_indexedfaceset_055_shape_indexedfaceset_174.update()
me_shape_indexedfaceset_055_shape_indexedfaceset_174.normals_split_custom_set([tuple(v) for v in zip(*[iter([-1.0, 0.0, 0.0, -1.0, 0.0, 0.0, -1.0, 0.0, 0.0, -1.0, 5.326e-08, 0.0, -1.0, 5.326e-08, 0.0, -1.0, 5.326e-08, 0.0, 1.0, -1.331e-07, 0.0, 1.0, -1.331e-07, 0.0, 1.0, -1.331e-07, 0.0, 1.0, 6.803e-08, 0.0, 1.0, 6.803e-08, 0.0, 1.0, 6.803e-08, 0.0, 0.0, -1.0, 0.0, 0.0, -1.0, 0.0, 0.0, -1.0, 0.0, 0.0, -1.0, 0.0, 0.0, -1.0, 0.0, 0.0, -1.0, 0.0, 0.0, 1.0, 0.0, 0.0, 1.0, 0.0, 0.0, 1.0, 0.0, 0.0, 1.0, 0.0, 0.0, 1.0, 0.0, 0.0, 1.0, 0.0])] * 3)])
me_shape_indexedfaceset_054_shape_indexedfaceset_173 = bpy.data.meshes.new('Shape_IndexedFaceSet.054_Shape_IndexedFaceSet.173')
me_shape_indexedfaceset_054_shape_indexedfaceset_173.from_pydata([(-1.08, -2.8, -8.022), (-1.08, -1.326, -8.022), (-2.4, -2.8, -8.022), (-2.4, -1.326, -8.022), (-2.4, -2.8, -8.06), (-2.4, -1.326, -8.06), (-1.08, -2.8, -8.06), (-1.08, -1.326, -8.06)], [], [(0, 1, 2), (1, 3, 2), (4, 5, 6), (5, 7, 6)])
me_shape_indexedfaceset_054_shape_indexedfaceset_173.polygons.foreach_set('use_smooth', [True] * 4)
_uv = me_shape_indexedfaceset_054_shape_indexedfaceset_173.uv_layers.new(name='UVMap')
_uv.uv.foreach_set('vector', [0.9844, 0.02344, 0.9844, 0.5859, 0.07812, 0.02344, 0.9844, 0.5859, 0.07812, 0.5859, 0.07812, 0.02344, 0.07812, 0.02344, 0.07812, 0.5859, 0.9844, 0.02344, 0.07812, 0.5859, 0.9844, 0.5859, 0.9844, 0.02344])
me_shape_indexedfaceset_054_shape_indexedfaceset_173.materials.append(mat_shape_3246)
me_shape_indexedfaceset_054_shape_indexedfaceset_173.use_remesh_fix_poles = True
me_shape_indexedfaceset_054_shape_indexedfaceset_173.use_remesh_preserve_attributes = False
me_shape_indexedfaceset_054_shape_indexedfaceset_173.use_mirror_vertex_groups = False
me_shape_indexedfaceset_054_shape_indexedfaceset_173.update()
me_shape_indexedfaceset_054_shape_indexedfaceset_173.normals_split_custom_set([tuple(v) for v in zip(*[iter([0.0, 6.471e-07, 1.0, 0.0, 6.471e-07, 1.0, 0.0, 6.471e-07, 1.0, 0.0, 6.471e-07, 1.0, 0.0, 6.471e-07, 1.0, 0.0, 6.471e-07, 1.0, 0.0, -6.471e-07, -1.0, 0.0, -6.471e-07, -1.0, 0.0, -6.471e-07, -1.0, 0.0, -6.471e-07, -1.0, 0.0, -6.471e-07, -1.0, 0.0, -6.471e-07, -1.0])] * 3)])
me_shape_indexedfaceset_017_shape_indexedfaceset_041 = bpy.data.meshes.new('Shape_IndexedFaceSet.017_Shape_IndexedFaceSet.041')
me_shape_indexedfaceset_017_shape_indexedfaceset_041.from_pydata([(-1.08, -2.8, -8.8), (-1.08, -1.4, -8.8), (-3.72, -2.8, -8.8), (-3.72, -1.4, -8.8), (-7.6, 5.6, -3.24), (0.44, 5.6, -3.24), (-7.6, 5.6, 4.8), (0.44, 5.6, 4.8)], [], [(0, 1, 2), (1, 3, 2), (4, 5, 6), (5, 7, 6)])
me_shape_indexedfaceset_017_shape_indexedfaceset_041.polygons.foreach_set('use_smooth', [True] * 4)
_uv = me_shape_indexedfaceset_017_shape_indexedfaceset_041.uv_layers.new(name='UVMap')
_uv.uv.foreach_set('vector', [0.0, 0.0, 1.0, 0.0, 1.0, 1.0, 0.0, 0.0, 1.0, 0.0, 1.0, 1.0, 0.0, 0.0, 1.0, 0.0, 1.0, 1.0, 0.0, 0.0, 1.0, 0.0, 1.0, 1.0])
me_shape_indexedfaceset_017_shape_indexedfaceset_041.materials.append(mat_shape_054)
me_shape_indexedfaceset_017_shape_indexedfaceset_041.use_remesh_fix_poles = True
me_shape_indexedfaceset_017_shape_indexedfaceset_041.use_remesh_preserve_attributes = False
me_shape_indexedfaceset_017_shape_indexedfaceset_041.use_mirror_vertex_groups = False
me_shape_indexedfaceset_017_shape_indexedfaceset_041.update()
me_shape_indexedfaceset_017_shape_indexedfaceset_041.normals_split_custom_set([tuple(v) for v in zip(*[iter([0.0, 6.812e-07, 1.0, 0.0, 4.697e-07, 1.0, 0.0, 2.115e-07, 1.0, 0.0, 4.697e-07, 1.0, 0.0, 0.0, 1.0, 0.0, 2.115e-07, 1.0, 2.814e-14, -1.0, 2.361e-07, 1.407e-14, -1.0, 2.361e-07, 1.407e-14, -1.0, 2.361e-07, 1.407e-14, -1.0, 2.361e-07, 0.0, -1.0, 2.361e-07, 1.407e-14, -1.0, 2.361e-07])] * 3)])
me_shape_indexedfaceset_016_shape_indexedfaceset_040 = bpy.data.meshes.new('Shape_IndexedFaceSet.016_Shape_IndexedFaceSet.040')
me_shape_indexedfaceset_016_shape_indexedfaceset_040.from_pydata([(8.0, 3.2, 4.8), (0.4, 3.2, 4.8), (0.4, 3.2, -8.0), (0.4, 3.2, -3.2), (-7.6, 3.2, -3.2), (8.0, 3.2, -8.0), (-7.6, 3.2, -8.0)], [], [(0, 1, 2), (1, 3, 2), (2, 3, 4), (5, 0, 2), (6, 2, 4)])
me_shape_indexedfaceset_016_shape_indexedfaceset_040.polygons.foreach_set('use_smooth', [True] * 5)
_uv = me_shape_indexedfaceset_016_shape_indexedfaceset_040.uv_layers.new(name='UVMap')
_uv.uv.foreach_set('vector', [-0.01562, 9.984, 5.828, 9.984, 5.828, -0.01562, 0.8281, 9.984, 0.8281, 3.734, 0.8281, -0.01562, 5.828, -0.01562, 5.828, 3.734, 11.98, 3.734, -0.01562, -0.01562, -0.01562, 9.984, 5.828, -0.01562, 11.98, -0.01562, 5.828, -0.01562, 11.98, 3.734])
me_shape_indexedfaceset_016_shape_indexedfaceset_040.materials.append(mat_shape_053)
me_shape_indexedfaceset_016_shape_indexedfaceset_040.use_remesh_fix_poles = True
me_shape_indexedfaceset_016_shape_indexedfaceset_040.use_remesh_preserve_attributes = False
me_shape_indexedfaceset_016_shape_indexedfaceset_040.use_mirror_vertex_groups = False
me_shape_indexedfaceset_016_shape_indexedfaceset_040.update()
me_shape_indexedfaceset_016_shape_indexedfaceset_040.normals_split_custom_set([tuple(v) for v in zip(*[iter([1.848e-14, -1.0, 1.491e-07, 2.805e-14, -1.0, 1.451e-07, 4.784e-15, -1.0, 7.642e-08, 2.805e-14, -1.0, 1.451e-07, -1.194e-05, -1.0, -0.0005165, 4.784e-15, -1.0, 7.642e-08, 4.784e-15, -1.0, 7.642e-08, -1.194e-05, -1.0, -0.0005165, 0.0, -1.0, 0.0, 0.0, -1.0, 1.569e-07, 1.848e-14, -1.0, 1.491e-07, 4.784e-15, -1.0, 7.642e-08, 0.0, -1.0, 0.0, 4.784e-15, -1.0, 7.642e-08, 0.0, -1.0, 0.0])] * 3)])
me_shape_indexedfaceset_015_shape_indexedfaceset_039 = bpy.data.meshes.new('Shape_IndexedFaceSet.015_Shape_IndexedFaceSet.039')
me_shape_indexedfaceset_015_shape_indexedfaceset_039.from_pydata([(-1.92, -2.76, -8.0), (-2.88, -2.76, -8.0), (-1.92, -2.76, -7.52), (-2.88, -2.76, -7.52)], [], [(0, 1, 2), (1, 3, 2)])
me_shape_indexedfaceset_015_shape_indexedfaceset_039.polygons.foreach_set('use_smooth', [True] * 2)
_uv = me_shape_indexedfaceset_015_shape_indexedfaceset_039.uv_layers.new(name='UVMap')
_uv.uv.foreach_set('vector', [-0.01562, 0.4922, 1.984, 0.4922, -0.01562, 0.9922, 1.984, 0.4922, 1.984, 0.9922, -0.01562, 0.9922])
me_shape_indexedfaceset_015_shape_indexedfaceset_039.materials.append(mat_shape_052)
me_shape_indexedfaceset_015_shape_indexedfaceset_039.use_remesh_fix_poles = True
me_shape_indexedfaceset_015_shape_indexedfaceset_039.use_remesh_preserve_attributes = False
me_shape_indexedfaceset_015_shape_indexedfaceset_039.use_mirror_vertex_groups = False
me_shape_indexedfaceset_015_shape_indexedfaceset_039.update()
me_shape_indexedfaceset_015_shape_indexedfaceset_039.normals_split_custom_set([tuple(v) for v in zip(*[iter([0.0, 1.0, 0.0, 0.0, 1.0, 0.0, 0.0, 1.0, 0.0, 0.0, 1.0, 0.0, 0.0, 1.0, 0.0, 0.0, 1.0, 0.0])] * 3)])
me_shape_indexedfaceset_014_shape_indexedfaceset_038 = bpy.data.meshes.new('Shape_IndexedFaceSet.014_Shape_IndexedFaceSet.038')
me_shape_indexedfaceset_014_shape_indexedfaceset_038.from_pydata([(0.44, 5.6, -3.24), (0.44, 3.2, -3.24), (0.44, 5.6, 4.8), (0.44, 3.2, 4.8), (-7.6, 5.6, -3.24), (-7.6, 3.2, -3.24), (-7.6, 5.6, 4.8), (-7.6, 3.2, 4.8)], [], [(0, 1, 2), (1, 3, 2), (4, 5, 0), (5, 1, 0), (6, 7, 4), (7, 5, 4), (2, 3, 6), (3, 7, 6)])
me_shape_indexedfaceset_014_shape_indexedfaceset_038.polygons.foreach_set('use_smooth', [True] * 8)
_k = set([(0, 1), (2, 3), (4, 5), (6, 7)])
me_shape_indexedfaceset_014_shape_indexedfaceset_038.attributes.new('sharp_edge', 'BOOLEAN', 'EDGE').data.foreach_set('value', [ (min(e.vertices), max(e.vertices)) in _k for e in me_shape_indexedfaceset_014_shape_indexedfaceset_038.edges])
_uv = me_shape_indexedfaceset_014_shape_indexedfaceset_038.uv_layers.new(name='UVMap')
_uv.uv.foreach_set('vector', [0.5156, 0.9844, 0.9531, 0.9844, 0.5156, -0.01562, 0.9531, 0.9844, 0.9531, -0.01562, 0.5156, -0.01562, 0.5156, 0.9844, 0.9531, 0.9844, 0.5156, -0.01562, 0.9531, 0.9844, 0.9531, -0.01562, 0.5156, -0.01562, 0.5156, -0.01562, 0.9531, -0.01562, 0.5156, 0.9844, 0.9531, -0.01562, 0.9531, 0.9844, 0.5156, 0.9844, 0.5156, -0.01562, 0.9531, -0.01562, 0.5156, 0.9844, 0.9531, -0.01562, 0.9531, 0.9844, 0.5156, 0.9844])
me_shape_indexedfaceset_014_shape_indexedfaceset_038.materials.append(mat_shape_051)
me_shape_indexedfaceset_014_shape_indexedfaceset_038.use_remesh_fix_poles = True
me_shape_indexedfaceset_014_shape_indexedfaceset_038.use_remesh_preserve_attributes = False
me_shape_indexedfaceset_014_shape_indexedfaceset_038.use_mirror_vertex_groups = False
me_shape_indexedfaceset_014_shape_indexedfaceset_038.update()
me_shape_indexedfaceset_014_shape_indexedfaceset_038.normals_split_custom_set([tuple(v) for v in zip(*[iter([-1.0, 0.0, 0.0, -1.0, 0.0, 0.0, -1.0, 0.0, 0.0, -1.0, 0.0, 0.0, -1.0, 0.0, 0.0, -1.0, 0.0, 0.0, 9.885e-08, 0.0, 1.0, 8.059e-08, 7.338e-08, 1.0, 1.825e-08, 3.24e-07, 1.0, 8.059e-08, 7.338e-08, 1.0, 0.0, 3.974e-07, 1.0, 1.825e-08, 3.24e-07, 1.0, 1.0, 0.0, -1.186e-07, 1.0, 0.0, -1.186e-07, 1.0, 0.0, -1.186e-07, 1.0, 0.0, -1.186e-07, 1.0, 0.0, -1.186e-07, 1.0, 0.0, -1.186e-07, 0.0, 0.0, -1.0, -1.825e-08, -7.338e-08, -1.0, -8.059e-08, -3.24e-07, -1.0, -1.825e-08, -7.338e-08, -1.0, -9.885e-08, -3.974e-07, -1.0, -8.059e-08, -3.24e-07, -1.0])] * 3)])
me_shape_indexedfaceset_013_shape_indexedfaceset_037 = bpy.data.meshes.new('Shape_IndexedFaceSet.013_Shape_IndexedFaceSet.037')
me_shape_indexedfaceset_013_shape_indexedfaceset_037.from_pydata([(-1.08, -2.8, -8.0), (-1.08, -1.4, -8.0), (-1.08, -2.8, -8.8), (-1.08, -1.4, -8.8), (-3.72, -2.8, -8.0), (-3.72, -2.8, -8.8), (-3.72, -1.4, -8.8), (-3.72, -1.4, -8.0), (-4.2, -2.8, 4.8), (-4.2, -1.4, 4.8), (-4.2, -2.8, 5.6), (-4.2, -1.4, 5.6), (-3.0, -2.8, 4.8), (-3.0, -2.8, 5.6), (-3.0, -1.4, 5.6), (-3.0, -1.4, 4.8)], [], [(0, 1, 2), (1, 3, 2), (4, 0, 5), (0, 2, 5), (5, 6, 4), (6, 7, 4), (1, 7, 3), (7, 6, 3), (8, 9, 10), (9, 11, 10), (12, 8, 13), (8, 10, 13), (13, 14, 12), (14, 15, 12), (9, 15, 11), (15, 14, 11)])
me_shape_indexedfaceset_013_shape_indexedfaceset_037.polygons.foreach_set('use_smooth', [True] * 16)
_k = set([(0, 2), (0, 5), (1, 2), (1, 3), (3, 7), (4, 5), (4, 6), (6, 7), (8, 10), (8, 13), (9, 10), (9, 11), (11, 15), (12, 13), (12, 14), (14, 15)])
me_shape_indexedfaceset_013_shape_indexedfaceset_037.attributes.new('sharp_edge', 'BOOLEAN', 'EDGE').data.foreach_set('value', [ (min(e.vertices), max(e.vertices)) in _k for e in me_shape_indexedfaceset_013_shape_indexedfaceset_037.edges])
_uv = me_shape_indexedfaceset_013_shape_indexedfaceset_037.uv_layers.new(name='UVMap')
_uv.uv.foreach_set('vector', [0.9531, 0.9844, 0.9531, -0.01562, 0.5156, 0.9844, 0.9531, -0.01562, 0.5156, -0.01562, 0.5156, 0.9844, 0.9531, 0.9844, 0.9531, -0.01562, 0.5156, 0.9844, 0.9531, -0.01562, 0.5156, -0.01562, 0.5156, 0.9844, 0.5156, 0.9844, 0.5156, -0.01562, 0.9531, 0.9844, 0.5156, -0.01562, 0.9531, -0.01562, 0.9531, 0.9844, 0.9531, -0.01562, 0.9531, 0.9844, 0.5156, -0.01562, 0.9531, 0.9844, 0.5156, 0.9844, 0.5156, -0.01562, 0.9531, 0.9844, 0.9531, -0.01562, 0.5156, 0.9844, 0.9531, -0.01562, 0.5156, -0.01562, 0.5156, 0.9844, 0.9531, 0.9844, 0.9531, -0.01562, 0.5156, 0.9844, 0.9531, -0.01562, 0.5156, -0.01562, 0.5156, 0.9844, 0.5156, 0.9844, 0.5156, -0.01562, 0.9531, 0.9844, 0.5156, -0.01562, 0.9531, -0.01562, 0.9531, 0.9844, 0.9531, -0.01562, 0.9531, 0.9844, 0.5156, -0.01562, 0.9531, 0.9844, 0.5156, 0.9844, 0.5156, -0.01562])
me_shape_indexedfaceset_013_shape_indexedfaceset_037.materials.append(mat_shape_042)
me_shape_indexedfaceset_013_shape_indexedfaceset_037.use_remesh_fix_poles = True
me_shape_indexedfaceset_013_shape_indexedfaceset_037.use_remesh_preserve_attributes = False
me_shape_indexedfaceset_013_shape_indexedfaceset_037.use_mirror_vertex_groups = False
me_shape_indexedfaceset_013_shape_indexedfaceset_037.update()
me_shape_indexedfaceset_013_shape_indexedfaceset_037.normals_split_custom_set([tuple(v) for v in zip(*[iter([-1.0, 0.0, 0.0, -1.0, 0.0, 0.0, -1.0, 0.0, 0.0, -1.0, 2.98e-08, 0.0, -1.0, 2.98e-08, 0.0, -1.0, 2.98e-08, 0.0, 0.0, 1.0, 0.0, 0.0, 1.0, 0.0, 0.0, 1.0, 0.0, 0.0, 1.0, 0.0, 0.0, 1.0, 0.0, 0.0, 1.0, 0.0, 1.0, 0.0, 0.0, 1.0, 0.0, 0.0, 1.0, 0.0, 0.0, 1.0, -5.109e-08, 0.0, 1.0, -5.109e-08, 0.0, 1.0, -5.109e-08, 0.0, 0.0, -1.0, 0.0, 0.0, -1.0, 0.0, 0.0, -1.0, 0.0, 0.0, -1.0, 0.0, 0.0, -1.0, 0.0, 0.0, -1.0, 0.0, 1.0, -4.257e-07, 0.0, 1.0, -4.257e-07, 0.0, 1.0, -4.257e-07, 0.0, 1.0, 3.406e-07, 0.0, 1.0, 3.406e-07, 0.0, 1.0, 3.406e-07, 0.0, 0.0, 1.0, 0.0, 0.0, 1.0, 0.0, 0.0, 1.0, 0.0, 0.0, 1.0, 0.0, 0.0, 1.0, 0.0, 0.0, 1.0, 0.0, -1.0, 0.0, 0.0, -1.0, 0.0, 0.0, -1.0, 0.0, 0.0, -1.0, 0.0, 0.0, -1.0, 0.0, 0.0, -1.0, 0.0, 0.0, 0.0, -1.0, 0.0, 0.0, -1.0, 0.0, 0.0, -1.0, 0.0, 0.0, -1.0, 0.0, 0.0, -1.0, 0.0, 0.0, -1.0, 0.0])] * 3)])
me_shape_indexedfaceset_012_shape_indexedfaceset_036 = bpy.data.meshes.new('Shape_IndexedFaceSet.012_Shape_IndexedFaceSet.036')
me_shape_indexedfaceset_012_shape_indexedfaceset_036.from_pydata([(8.0, -2.8, 4.8), (0.44, -2.8, 4.8), (0.44, -0.4, 4.8), (8.0, -0.4, 4.8)], [], [(0, 1, 2), (3, 0, 2)])
me_shape_indexedfaceset_012_shape_indexedfaceset_036.polygons.foreach_set('use_smooth', [True] * 2)
_uv = me_shape_indexedfaceset_012_shape_indexedfaceset_036.uv_layers.new(name='UVMap')
_uv.uv.foreach_set('vector', [-0.01562, -0.007812, 5.953, -0.007812, 5.953, 0.9922, -0.01562, 0.9922, -0.01562, -0.007812, 5.953, 0.9922])
me_shape_indexedfaceset_012_shape_indexedfaceset_036.materials.append(mat_shape_041)
me_shape_indexedfaceset_012_shape_indexedfaceset_036.use_remesh_fix_poles = True
me_shape_indexedfaceset_012_shape_indexedfaceset_036.use_remesh_preserve_attributes = False
me_shape_indexedfaceset_012_shape_indexedfaceset_036.use_mirror_vertex_groups = False
me_shape_indexedfaceset_012_shape_indexedfaceset_036.update()
me_shape_indexedfaceset_012_shape_indexedfaceset_036.normals_split_custom_set([tuple(v) for v in zip(*[iter([-1.051e-07, 0.0, -1.0, -1.051e-07, 0.0, -1.0, -1.051e-07, 0.0, -1.0, -1.051e-07, 0.0, -1.0, -1.051e-07, 0.0, -1.0, -1.051e-07, 0.0, -1.0])] * 3)])
me_shape_indexedfaceset_011_shape_indexedfaceset_035 = bpy.data.meshes.new('Shape_IndexedFaceSet.011_Shape_IndexedFaceSet.035')
me_shape_indexedfaceset_011_shape_indexedfaceset_035.from_pydata([(-7.6, -0.4, -8.0), (-7.6, -0.4, -3.24), (-7.6, -2.8, -8.0), (-7.6, -0.4, -3.24), (-7.6, -2.8, -3.24), (-7.6, -2.8, -8.0)], [], [(0, 1, 2), (3, 4, 5)])
me_shape_indexedfaceset_011_shape_indexedfaceset_035.polygons.foreach_set('use_smooth', [True] * 2)
_uv = me_shape_indexedfaceset_011_shape_indexedfaceset_035.uv_layers.new(name='UVMap')
_uv.uv.foreach_set('vector', [3.953, 0.9922, 0.01562, 0.9922, 3.953, -0.007812, 0.01562, 0.9922, 0.01562, -0.007812, 3.953, -0.007812])
me_shape_indexedfaceset_011_shape_indexedfaceset_035.materials.append(mat_shape_040)
me_shape_indexedfaceset_011_shape_indexedfaceset_035.use_remesh_fix_poles = True
me_shape_indexedfaceset_011_shape_indexedfaceset_035.use_remesh_preserve_attributes = False
me_shape_indexedfaceset_011_shape_indexedfaceset_035.use_mirror_vertex_groups = False
me_shape_indexedfaceset_011_shape_indexedfaceset_035.update()
me_shape_indexedfaceset_011_shape_indexedfaceset_035.normals_split_custom_set([tuple(v) for v in zip(*[iter([1.0, 0.0, 0.0, 1.0, 0.0, 0.0, 1.0, 0.0, 0.0, 1.0, 0.0, 0.0, 1.0, 0.0, 0.0, 1.0, 0.0, 0.0])] * 3)])
me_shape_indexedfaceset_010_shape_indexedfaceset_034 = bpy.data.meshes.new('Shape_IndexedFaceSet.010_Shape_IndexedFaceSet.034')
me_shape_indexedfaceset_010_shape_indexedfaceset_034.from_pydata([(-4.2, -0.4, 4.8), (-3.0, -0.4, 4.8), (-4.2, -1.4, 4.8), (-3.0, -1.4, 4.8), (-1.8, -2.8, 4.8), (-1.8, -0.4, 4.8), (-4.2, -2.8, 4.8), (-5.4, -2.8, 4.8), (-5.4, -0.4, 4.8), (-3.0, -2.8, 4.8), (8.0, -2.8, -8.0), (8.0, -0.4, -8.0), (2.8, -2.8, -8.0), (2.8, -0.4, -8.0)], [], [(0, 1, 2), (1, 3, 2), (3, 1, 4), (1, 5, 4), (6, 7, 8), (9, 3, 4), (0, 2, 8), (2, 6, 8), (10, 11, 12), (11, 13, 12)])
me_shape_indexedfaceset_010_shape_indexedfaceset_034.polygons.foreach_set('use_smooth', [True] * 10)
_uv = me_shape_indexedfaceset_010_shape_indexedfaceset_034.uv_layers.new(name='UVMap')
_uv.uv.foreach_set('vector', [1.953, 0.9922, 0.9844, 0.9922, 1.953, 0.5703, 0.9844, 0.9922, 0.9844, 0.5703, 1.953, 0.5703, 0.9844, 0.5703, 0.9844, 0.9922, -0.01562, -0.007812, 0.9844, 0.9922, -0.01562, 0.9922, -0.01562, -0.007812, 1.953, -0.007812, 2.953, -0.007812, 2.953, 0.9922, 0.9844, -0.007812, 0.9844, 0.5703, -0.01562, -0.007812, 1.953, 0.9922, 1.953, 0.5703, 2.953, 0.9922, 1.953, 0.5703, 1.953, -0.007812, 2.953, 0.9922, -0.01562, -0.007812, -0.01562, 0.9922, 3.953, -0.007812, -0.01562, 0.9922, 3.953, 0.9922, 3.953, -0.007812])
me_shape_indexedfaceset_010_shape_indexedfaceset_034.materials.append(mat_shape_039)
me_shape_indexedfaceset_010_shape_indexedfaceset_034.use_remesh_fix_poles = True
me_shape_indexedfaceset_010_shape_indexedfaceset_034.use_remesh_preserve_attributes = False
me_shape_indexedfaceset_010_shape_indexedfaceset_034.use_mirror_vertex_groups = False
me_shape_indexedfaceset_010_shape_indexedfaceset_034.update()
me_shape_indexedfaceset_010_shape_indexedfaceset_034.normals_split_custom_set([tuple(v) for v in zip(*[iter([0.0, 0.0, -1.0, 0.0, 0.0, -1.0, -1.092e-06, -3.275e-07, -1.0, 0.0, 0.0, -1.0, -8.537e-08, -1.024e-07, -1.0, -1.092e-06, -3.275e-07, -1.0, -8.537e-08, -1.024e-07, -1.0, 0.0, 0.0, -1.0, -3.116e-07, -3.739e-07, -1.0, 0.0, 0.0, -1.0, 0.0, 0.0, -1.0, -3.116e-07, -3.739e-07, -1.0, -6.702e-07, -4.811e-07, -1.0, 0.0, -3.974e-07, -1.0, -5.961e-07, -2.961e-07, -1.0, -5.677e-07, -6.812e-07, -1.0, -8.537e-08, -1.024e-07, -1.0, -3.116e-07, -3.739e-07, -1.0, 0.0, 0.0, -1.0, -1.092e-06, -3.275e-07, -1.0, -5.961e-07, -2.961e-07, -1.0, -1.092e-06, -3.275e-07, -1.0, -6.702e-07, -4.811e-07, -1.0, -5.961e-07, -2.961e-07, -1.0, 0.0, 3.974e-07, 1.0, 0.0, 2.88e-07, 1.0, 0.0, 1.094e-07, 1.0, 0.0, 2.88e-07, 1.0, 0.0, 0.0, 1.0, 0.0, 1.094e-07, 1.0])] * 3)])
me_shape_indexedfaceset_009_shape_indexedfaceset_033 = bpy.data.meshes.new('Shape_IndexedFaceSet.009_Shape_IndexedFaceSet.033')
me_shape_indexedfaceset_009_shape_indexedfaceset_033.from_pydata([(8.0, -0.4, -8.0), (8.0, -2.8, -8.0), (8.0, -0.4, 4.8), (8.0, -2.8, 4.8)], [], [(0, 1, 2), (1, 3, 2)])
me_shape_indexedfaceset_009_shape_indexedfaceset_033.polygons.foreach_set('use_smooth', [True] * 2)
_uv = me_shape_indexedfaceset_009_shape_indexedfaceset_033.uv_layers.new(name='UVMap')
_uv.uv.foreach_set('vector', [9.984, 0.9922, 9.984, -0.007812, -0.01562, 0.9922, 9.984, -0.007812, -0.01562, -0.007812, -0.01562, 0.9922])
me_shape_indexedfaceset_009_shape_indexedfaceset_033.materials.append(mat_shape_038)
me_shape_indexedfaceset_009_shape_indexedfaceset_033.use_remesh_fix_poles = True
me_shape_indexedfaceset_009_shape_indexedfaceset_033.use_remesh_preserve_attributes = False
me_shape_indexedfaceset_009_shape_indexedfaceset_033.use_mirror_vertex_groups = False
me_shape_indexedfaceset_009_shape_indexedfaceset_033.update()
me_shape_indexedfaceset_009_shape_indexedfaceset_033.normals_split_custom_set([tuple(v) for v in zip(*[iter([-1.0, 0.0, 0.0, -1.0, 0.0, 0.0, -1.0, 0.0, 0.0, -1.0, 0.0, 0.0, -1.0, 0.0, 0.0, -1.0, 0.0, 0.0])] * 3)])
me_shape_indexedfaceset_008_shape_indexedfaceset_032 = bpy.data.meshes.new('Shape_IndexedFaceSet.008_Shape_IndexedFaceSet.032')
me_shape_indexedfaceset_008_shape_indexedfaceset_032.from_pydata([(-7.6, -0.4, 4.8), (-7.6, -2.8, 4.8), (-7.6, -0.4, -3.24), (-7.6, -2.8, -3.24)], [], [(0, 1, 2), (1, 3, 2)])
me_shape_indexedfaceset_008_shape_indexedfaceset_032.polygons.foreach_set('use_smooth', [True] * 2)
_uv = me_shape_indexedfaceset_008_shape_indexedfaceset_032.uv_layers.new(name='UVMap')
_uv.uv.foreach_set('vector', [-0.01562, 0.9922, -0.01562, -0.007812, 5.953, 0.9922, -0.01562, -0.007812, 5.953, -0.007812, 5.953, 0.9922])
me_shape_indexedfaceset_008_shape_indexedfaceset_032.materials.append(mat_shape_008)
me_shape_indexedfaceset_008_shape_indexedfaceset_032.use_remesh_fix_poles = True
me_shape_indexedfaceset_008_shape_indexedfaceset_032.use_remesh_preserve_attributes = False
me_shape_indexedfaceset_008_shape_indexedfaceset_032.use_mirror_vertex_groups = False
me_shape_indexedfaceset_008_shape_indexedfaceset_032.update()
me_shape_indexedfaceset_008_shape_indexedfaceset_032.normals_split_custom_set([tuple(v) for v in zip(*[iter([1.0, 0.0, -1.186e-07, 1.0, 0.0, -1.186e-07, 1.0, 0.0, -1.186e-07, 1.0, 0.0, -1.186e-07, 1.0, 0.0, -1.186e-07, 1.0, 0.0, -1.186e-07])] * 3)])
me_shape_indexedfaceset_007_shape_indexedfaceset_016 = bpy.data.meshes.new('Shape_IndexedFaceSet.007_Shape_IndexedFaceSet.016')
me_shape_indexedfaceset_007_shape_indexedfaceset_016.from_pydata([(0.44, -0.4, 4.8), (0.44, -2.8, 4.8), (-1.8, -0.4, 4.8), (-1.8, -2.8, 4.8), (-7.6, -2.8, 4.8), (-7.6, -0.4, 4.8), (-5.4, -2.8, 4.8), (-5.4, -0.4, 4.8)], [], [(0, 1, 2), (1, 3, 2), (4, 5, 6), (5, 7, 6)])
me_shape_indexedfaceset_007_shape_indexedfaceset_016.polygons.foreach_set('use_smooth', [True] * 4)
_uv = me_shape_indexedfaceset_007_shape_indexedfaceset_016.uv_layers.new(name='UVMap')
_uv.uv.foreach_set('vector', [-0.01562, 0.9922, -0.01562, -0.007812, 1.953, 0.9922, -0.01562, -0.007812, 1.953, -0.007812, 1.953, 0.9922, 1.953, -0.007812, 1.953, 0.9922, -0.01562, -0.007812, 1.953, 0.9922, -0.01562, 0.9922, -0.01562, -0.007812])
me_shape_indexedfaceset_007_shape_indexedfaceset_016.materials.append(mat_shape_007)
me_shape_indexedfaceset_007_shape_indexedfaceset_016.use_remesh_fix_poles = True
me_shape_indexedfaceset_007_shape_indexedfaceset_016.use_remesh_preserve_attributes = False
me_shape_indexedfaceset_007_shape_indexedfaceset_016.use_mirror_vertex_groups = False
me_shape_indexedfaceset_007_shape_indexedfaceset_016.update()
me_shape_indexedfaceset_007_shape_indexedfaceset_016.normals_split_custom_set([tuple(v) for v in zip(*[iter([0.0, 0.0, -1.0, 0.0, 0.0, -1.0, 0.0, 0.0, -1.0, 0.0, 0.0, -1.0, 0.0, 0.0, -1.0, 0.0, 0.0, -1.0, 0.0, 0.0, -1.0, -1.906e-07, -2.097e-07, -1.0, -1.706e-07, -1.877e-07, -1.0, -1.906e-07, -2.097e-07, -1.0, -3.612e-07, -3.974e-07, -1.0, -1.706e-07, -1.877e-07, -1.0])] * 3)])
me_shape_indexedfaceset_006_shape_indexedfaceset_015 = bpy.data.meshes.new('Shape_IndexedFaceSet.006_Shape_IndexedFaceSet.015')
me_shape_indexedfaceset_006_shape_indexedfaceset_015.from_pydata([(-7.6, 3.2, -8.0), (-7.6, -0.4, -8.0), (8.0, 3.2, -8.0), (8.0, -0.4, -8.0), (8.0, -0.4, 4.8), (0.4, -0.4, 4.8), (-7.6, -0.4, 4.8), (0.4, 3.2, -8.0), (0.4, 3.2, 4.8), (8.0, 3.2, 4.8), (-7.6, 3.2, 4.8)], [], [(0, 1, 2), (1, 3, 2), (4, 5, 6), (7, 0, 2), (8, 9, 6), (9, 4, 6), (10, 8, 6)])
me_shape_indexedfaceset_006_shape_indexedfaceset_015.polygons.foreach_set('use_smooth', [True] * 7)
_k = set([(0, 2), (1, 2), (4, 6)])
me_shape_indexedfaceset_006_shape_indexedfaceset_015.attributes.new('sharp_edge', 'BOOLEAN', 'EDGE').data.foreach_set('value', [ (min(e.vertices), max(e.vertices)) in _k for e in me_shape_indexedfaceset_006_shape_indexedfaceset_015.edges])
_uv = me_shape_indexedfaceset_006_shape_indexedfaceset_015.uv_layers.new(name='UVMap')
_uv.uv.foreach_set('vector', [7.984, 0.9922, 7.984, -0.007812, -0.01562, 0.9922, 7.984, -0.007812, -0.01562, -0.007812, -0.01562, 0.9922, -0.01562, -0.007812, 3.859, -0.007812, 7.984, -0.007812, 3.859, 0.9922, 7.984, 0.9922, -0.01562, 0.9922, 3.859, 0.9922, -0.01562, 0.9922, 7.984, -0.007812, -0.01562, 0.9922, -0.01562, -0.007812, 7.984, -0.007812, 7.984, 0.9922, 3.859, 0.9922, 7.984, -0.007812])
me_shape_indexedfaceset_006_shape_indexedfaceset_015.materials.append(mat_shape_006)
me_shape_indexedfaceset_006_shape_indexedfaceset_015.use_remesh_fix_poles = True
me_shape_indexedfaceset_006_shape_indexedfaceset_015.use_remesh_preserve_attributes = False
me_shape_indexedfaceset_006_shape_indexedfaceset_015.use_mirror_vertex_groups = False
me_shape_indexedfaceset_006_shape_indexedfaceset_015.update()
me_shape_indexedfaceset_006_shape_indexedfaceset_015.normals_split_custom_set([tuple(v) for v in zip(*[iter([6.793e-08, 2.649e-07, 1.0, 6.793e-08, 2.649e-07, 1.0, 6.793e-08, 2.649e-07, 1.0, 1.359e-07, 0.0, 1.0, 1.359e-07, 0.0, 1.0, 1.359e-07, 0.0, 1.0, 3.739e-05, 1.0, 4.098e-05, 3.74e-05, 1.0, 4.098e-05, -3.728e-05, 1.0, 4.098e-05, 0.0, 0.6887, -0.725, 0.0, 0.6887, -0.725, 0.0, 0.6887, -0.725, -2.591e-07, -1.322e-07, -1.0, -1.565e-07, -3.561e-07, -1.0, -1.512e-07, -2.649e-07, -1.0, -1.565e-07, -3.561e-07, -1.0, -1.359e-07, -3.974e-07, -1.0, -1.512e-07, -2.649e-07, -1.0, -1.325e-07, -2.649e-07, -1.0, -2.591e-07, -1.322e-07, -1.0, -1.512e-07, -2.649e-07, -1.0])] * 3)])
me_shape_indexedfaceset_005_shape_indexedfaceset_014 = bpy.data.meshes.new('Shape_IndexedFaceSet.005_Shape_IndexedFaceSet.014')
me_shape_indexedfaceset_005_shape_indexedfaceset_014.from_pydata([(8.0, 3.2, -8.0), (8.0, -0.4, -8.0), (8.0, 3.2, 4.8), (8.0, -0.4, 4.8), (-7.6, 3.2, 4.8), (-7.6, -0.4, 4.8), (-7.6, 3.2, -8.0), (-7.6, -0.4, -8.0), (-7.6, 3.2, -3.2)], [], [(0, 1, 2), (1, 3, 2), (4, 5, 6), (5, 7, 6), (8, 4, 6)])
me_shape_indexedfaceset_005_shape_indexedfaceset_014.polygons.foreach_set('use_smooth', [True] * 5)
_k = set([(4, 6), (5, 6)])
me_shape_indexedfaceset_005_shape_indexedfaceset_014.attributes.new('sharp_edge', 'BOOLEAN', 'EDGE').data.foreach_set('value', [ (min(e.vertices), max(e.vertices)) in _k for e in me_shape_indexedfaceset_005_shape_indexedfaceset_014.edges])
_uv = me_shape_indexedfaceset_005_shape_indexedfaceset_014.uv_layers.new(name='UVMap')
_uv.uv.foreach_set('vector', [6.984, 0.9922, 6.984, -0.007812, -0.01562, 0.9922, 6.984, -0.007812, -0.01562, -0.007812, -0.01562, 0.9922, -0.01562, 0.9922, -0.01562, -0.007812, 6.984, 0.9922, -0.01562, -0.007812, 6.984, -0.007812, 6.984, 0.9922, 4.359, 0.9922, -0.01562, 0.9922, 6.984, 0.9922])
me_shape_indexedfaceset_005_shape_indexedfaceset_014.materials.append(mat_shape_005)
me_shape_indexedfaceset_005_shape_indexedfaceset_014.use_remesh_fix_poles = True
me_shape_indexedfaceset_005_shape_indexedfaceset_014.use_remesh_preserve_attributes = False
me_shape_indexedfaceset_005_shape_indexedfaceset_014.use_mirror_vertex_groups = False
me_shape_indexedfaceset_005_shape_indexedfaceset_014.update()
me_shape_indexedfaceset_005_shape_indexedfaceset_014.normals_split_custom_set([tuple(v) for v in zip(*[iter([-1.0, 0.0, 0.0, -1.0, 2.889e-08, 0.0, -1.0, 1.367e-07, 0.0, -1.0, 2.889e-08, 0.0, -1.0, 1.656e-07, 0.0, -1.0, 1.367e-07, 0.0, 1.0, 0.0, -7.451e-08, 1.0, 0.0, -7.451e-08, 1.0, 0.0, -7.451e-08, 1.0, 1.656e-08, -7.451e-08, 1.0, 1.656e-08, -7.451e-08, 1.0, 1.656e-08, -7.451e-08, -1.037e-05, 1.0, 2.452e-05, -1.034e-05, 1.0, 2.445e-05, -1.037e-05, 1.0, -2.468e-05])] * 3)])
me_shape_indexedfaceset_004_shape_indexedfaceset_013 = bpy.data.meshes.new('Shape_IndexedFaceSet.004_Shape_IndexedFaceSet.013')
me_shape_indexedfaceset_004_shape_indexedfaceset_013.from_pydata([(-7.6, -2.8, -8.0), (-7.6, -2.8, -3.24), (8.0, -2.8, -8.0), (0.44, -2.8, -3.24), (-1.08, -2.8, -8.0), (-3.72, -2.8, -8.0), (2.8, -2.8, -8.0)], [], [(0, 1, 2), (1, 3, 2), (4, 5, 2), (5, 0, 2), (6, 4, 2)])
me_shape_indexedfaceset_004_shape_indexedfaceset_013.polygons.foreach_set('use_smooth', [True] * 5)
_k = set([(0, 2), (1, 2), (2, 4), (2, 5)])
me_shape_indexedfaceset_004_shape_indexedfaceset_013.attributes.new('sharp_edge', 'BOOLEAN', 'EDGE').data.foreach_set('value', [ (min(e.vertices), max(e.vertices)) in _k for e in me_shape_indexedfaceset_004_shape_indexedfaceset_013.edges])
_uv = me_shape_indexedfaceset_004_shape_indexedfaceset_013.uv_layers.new(name='UVMap')
_uv.uv.foreach_set('vector', [13.98, 0.03906, 13.98, 1.898, -0.01562, 0.03906, 13.98, 1.898, 6.766, 1.898, -0.01562, 0.03906, 8.109, 0.03906, 10.48, 0.03906, -0.01562, 0.03906, 10.48, 0.03906, 13.98, 0.03906, -0.01562, 0.03906, 4.641, 0.03906, 8.109, 0.03906, -0.01562, 0.03906])
me_shape_indexedfaceset_004_shape_indexedfaceset_013.materials.append(mat_shape_004)
me_shape_indexedfaceset_004_shape_indexedfaceset_013.use_remesh_fix_poles = True
me_shape_indexedfaceset_004_shape_indexedfaceset_013.use_remesh_preserve_attributes = False
me_shape_indexedfaceset_004_shape_indexedfaceset_013.use_mirror_vertex_groups = False
me_shape_indexedfaceset_004_shape_indexedfaceset_013.update()
me_shape_indexedfaceset_004_shape_indexedfaceset_013.normals_split_custom_set([tuple(v) for v in zip(*[iter([-1.225e-14, 1.0, -2.055e-07, -1.225e-14, 1.0, -2.055e-07, -1.225e-14, 1.0, -2.055e-07, -2.376e-14, 1.0, -2.99e-07, -2.376e-14, 1.0, -2.99e-07, -2.376e-14, 1.0, -2.99e-07, 0.0, 1.0, 0.0, 0.0, 1.0, 0.0, 0.0, 1.0, 0.0, 4.316e-05, -0.4364, 0.8998, -4.31e-05, -0.4364, 0.8998, 4.297e-05, -0.4364, 0.8998, 2.614e-05, 0.5451, -0.8384, -2.614e-05, 0.5451, -0.8384, 2.598e-05, 0.5451, -0.8384])] * 3)])
me_shape_indexedfaceset_003_shape_indexedfaceset_012 = bpy.data.meshes.new('Shape_IndexedFaceSet.003_Shape_IndexedFaceSet.012')
me_shape_indexedfaceset_003_shape_indexedfaceset_012.from_pydata([(0.44, -2.8, 4.8), (8.0, -2.8, 4.8), (0.44, -2.8, -3.24), (8.0, -2.8, -8.0)], [], [(0, 1, 2), (1, 3, 2)])
me_shape_indexedfaceset_003_shape_indexedfaceset_012.polygons.foreach_set('use_smooth', [True] * 2)
_uv = me_shape_indexedfaceset_003_shape_indexedfaceset_012.uv_layers.new(name='UVMap')
_uv.uv.foreach_set('vector', [-0.01562, 2.43, -0.01562, 0.007812, 7.516, 2.43, -0.01562, 0.007812, 11.98, 0.007812, 7.516, 2.43])
me_shape_indexedfaceset_003_shape_indexedfaceset_012.materials.append(mat_shape_003)
me_shape_indexedfaceset_003_shape_indexedfaceset_012.use_remesh_fix_poles = True
me_shape_indexedfaceset_003_shape_indexedfaceset_012.use_remesh_preserve_attributes = False
me_shape_indexedfaceset_003_shape_indexedfaceset_012.use_mirror_vertex_groups = False
me_shape_indexedfaceset_003_shape_indexedfaceset_012.update()
me_shape_indexedfaceset_003_shape_indexedfaceset_012.normals_split_custom_set([tuple(v) for v in zip(*[iter([-1.496e-14, 1.0, -1.255e-07, 1.553e-08, 1.0, -1.41e-07, 2.089e-08, 1.0, -1.463e-07, 1.553e-08, 1.0, -1.41e-07, 3.233e-08, 1.0, -1.577e-07, 2.089e-08, 1.0, -1.463e-07])] * 3)])
me_shape_indexedfaceset_002_shape_indexedfaceset_011 = bpy.data.meshes.new('Shape_IndexedFaceSet.002_Shape_IndexedFaceSet.011')
me_shape_indexedfaceset_002_shape_indexedfaceset_011.from_pydata([(0.44, -2.8, -3.24), (-7.6, -2.8, -3.24), (-5.4, -2.8, 4.8), (-7.6, -2.8, 4.8), (-1.8, -2.8, 4.8), (0.44, -2.8, 4.8), (-4.2, -2.8, 4.8), (-3.0, -2.8, 4.8)], [], [(0, 1, 2), (1, 3, 2), (4, 5, 2), (5, 0, 2), (6, 7, 2), (7, 4, 2)])
me_shape_indexedfaceset_002_shape_indexedfaceset_011.polygons.foreach_set('use_smooth', [True] * 6)
_k = set([(1, 2), (2, 4), (2, 5), (2, 7)])
me_shape_indexedfaceset_002_shape_indexedfaceset_011.attributes.new('sharp_edge', 'BOOLEAN', 'EDGE').data.foreach_set('value', [ (min(e.vertices), max(e.vertices)) in _k for e in me_shape_indexedfaceset_002_shape_indexedfaceset_011.edges])
_uv = me_shape_indexedfaceset_002_shape_indexedfaceset_011.uv_layers.new(name='UVMap')
_uv.uv.foreach_set('vector', [0.01562, -0.007812, 7.953, -0.007812, 5.766, 3.977, 7.953, -0.007812, 7.953, 3.977, 5.766, 3.977, 2.234, 0.9766, 0.01562, 0.9766, 5.766, 0.9766, 0.01562, 3.977, 0.01562, -0.007812, 5.766, 3.977, 4.578, 0.9766, 3.391, 0.9766, 5.766, 0.9766, 3.391, 0.9766, 2.234, 0.9766, 5.766, 0.9766])
me_shape_indexedfaceset_002_shape_indexedfaceset_011.materials.append(mat_shape_002)
me_shape_indexedfaceset_002_shape_indexedfaceset_011.use_remesh_fix_poles = True
me_shape_indexedfaceset_002_shape_indexedfaceset_011.use_remesh_preserve_attributes = False
me_shape_indexedfaceset_002_shape_indexedfaceset_011.use_mirror_vertex_groups = False
me_shape_indexedfaceset_002_shape_indexedfaceset_011.update()
me_shape_indexedfaceset_002_shape_indexedfaceset_011.normals_split_custom_set([tuple(v) for v in zip(*[iter([-1.619e-14, 1.0, -9.446e-08, -1.407e-14, 1.0, -1.033e-07, -1.679e-14, 1.0, -9.198e-08, 0.0, 1.0, -1.078e-07, 0.0, 1.0, -1.078e-07, 0.0, 1.0, -1.078e-07, 0.0, -1.0, 0.0, 0.0, -1.0, 0.0, 0.0, -1.0, 0.0, -1.937e-14, 1.0, -8.124e-08, -1.619e-14, 1.0, -9.446e-08, -1.679e-14, 1.0, -9.198e-08, 0.0, 0.0, 1.0, 0.0, 0.0, 1.0, 0.0, 0.0, 1.0, 0.0, 1.0, 0.0, 0.0, 1.0, 0.0, 0.0, 1.0, 0.0])] * 3)])
me_shape_indexedfaceset_001_shape_indexedfaceset_010 = bpy.data.meshes.new('Shape_IndexedFaceSet.001_Shape_IndexedFaceSet.010')
me_shape_indexedfaceset_001_shape_indexedfaceset_010.from_pydata([(-7.6, -0.4, -8.0), (-7.6, -2.8, -8.0), (-3.72, -1.4, -8.0), (-3.72, -2.8, -8.0), (-1.08, -2.8, -8.0), (2.8, -2.8, -8.0), (2.8, -0.4, -8.0), (-1.08, -1.4, -8.0)], [], [(0, 1, 2), (1, 3, 2), (4, 5, 6), (6, 0, 2), (2, 7, 6), (7, 4, 6)])
me_shape_indexedfaceset_001_shape_indexedfaceset_010.polygons.foreach_set('use_smooth', [True] * 6)
_uv = me_shape_indexedfaceset_001_shape_indexedfaceset_010.uv_layers.new(name='UVMap')
_uv.uv.foreach_set('vector', [7.953, 0.9922, 7.953, -0.007812, 4.984, 0.5703, 7.953, -0.007812, 4.984, -0.007812, 4.984, 0.5703, 2.953, -0.007812, -0.01562, -0.007812, -0.01562, 0.9922, -0.01562, 0.9922, 7.953, 0.9922, 4.984, 0.5703, 4.984, 0.5703, 2.953, 0.5703, -0.01562, 0.9922, 2.953, 0.5703, 2.953, -0.007812, -0.01562, 0.9922])
me_shape_indexedfaceset_001_shape_indexedfaceset_010.materials.append(mat_shape_001)
me_shape_indexedfaceset_001_shape_indexedfaceset_010.use_remesh_fix_poles = True
me_shape_indexedfaceset_001_shape_indexedfaceset_010.use_remesh_preserve_attributes = False
me_shape_indexedfaceset_001_shape_indexedfaceset_010.use_mirror_vertex_groups = False
me_shape_indexedfaceset_001_shape_indexedfaceset_010.update()
me_shape_indexedfaceset_001_shape_indexedfaceset_010.normals_split_custom_set([tuple(v) for v in zip(*[iter([1.867e-07, -9.6e-08, 1.0, 1.597e-07, 1.502e-07, 1.0, 7.928e-08, -1.703e-07, 1.0, 1.597e-07, 1.502e-07, 1.0, 0.0, 6.812e-07, 1.0, 7.928e-08, -1.703e-07, 1.0, 0.0, 0.0, 1.0, 0.0, 0.0, 1.0, 8.883e-09, -5.792e-08, 1.0, 8.883e-09, -5.792e-08, 1.0, 1.867e-07, -9.6e-08, 1.0, 7.928e-08, -1.703e-07, 1.0, 7.928e-08, -1.703e-07, 1.0, 0.0, 0.0, 1.0, 8.883e-09, -5.792e-08, 1.0, 0.0, 0.0, 1.0, 0.0, 0.0, 1.0, 8.883e-09, -5.792e-08, 1.0])] * 3)])
me_shape_indexedfaceset_shape_indexedfaceset_009 = bpy.data.meshes.new('Shape_IndexedFaceSet_Shape_IndexedFaceSet.009')
me_shape_indexedfaceset_shape_indexedfaceset_009.from_pydata([(-7.6, 3.12, -3.2), (-7.6, 3.12, -3.6), (0.4, 3.12, -3.2), (0.8, 3.12, -3.6), (-7.6, 3.36, -3.2), (0.4, 3.36, -3.2), (0.8, 3.36, 4.8), (0.8, 3.12, 4.8), (0.8, 3.36, -3.6), (0.4, 3.12, 4.8), (0.4, 3.36, 4.8), (-7.6, 3.36, -3.6)], [], [(0, 1, 2), (1, 3, 2), (4, 0, 5), (0, 2, 5), (6, 7, 8), (7, 3, 8), (9, 10, 2), (10, 5, 2), (1, 11, 3), (11, 8, 3), (7, 9, 3), (9, 2, 3)])
me_shape_indexedfaceset_shape_indexedfaceset_009.polygons.foreach_set('use_smooth', [True] * 12)
_k = set([(0, 2), (0, 5), (1, 2), (1, 3), (2, 5), (2, 9), (3, 7), (3, 8), (3, 9), (7, 8)])
me_shape_indexedfaceset_shape_indexedfaceset_009.attributes.new('sharp_edge', 'BOOLEAN', 'EDGE').data.foreach_set('value', [ (min(e.vertices), max(e.vertices)) in _k for e in me_shape_indexedfaceset_shape_indexedfaceset_009.edges])
_uv = me_shape_indexedfaceset_shape_indexedfaceset_009.uv_layers.new(name='UVMap')
_uv.uv.foreach_set('vector', [2.992, -0.01562, 2.992, 0.9844, 0.1328, -0.01562, 2.992, 0.9844, -0.007812, 0.9844, 0.1328, -0.01562, 2.992, -0.01562, 2.992, -0.01562, 0.1328, -0.01562, 2.992, -0.01562, 0.1328, -0.01562, 0.1328, -0.01562, 2.992, 0.01562, 2.992, 0.01562, -0.007812, 0.01562, 2.992, 0.01562, -0.007812, 0.01562, -0.007812, 0.01562, 2.992, 0.9219, 2.992, 0.9219, 0.1328, 0.9219, 2.992, 0.9219, 0.1328, 0.9219, 0.1328, 0.9219, 2.992, 0.9844, 2.992, 0.9844, -0.007812, 0.9844, 2.992, 0.9844, -0.007812, 0.9844, -0.007812, 0.9844, 2.992, 0.01562, 2.992, 0.9219, -0.007812, 0.01562, 2.992, 0.9219, 0.1328, 0.9219, -0.007812, 0.01562])
me_shape_indexedfaceset_shape_indexedfaceset_009.materials.append(mat_shape)
me_shape_indexedfaceset_shape_indexedfaceset_009.use_remesh_fix_poles = True
me_shape_indexedfaceset_shape_indexedfaceset_009.use_remesh_preserve_attributes = False
me_shape_indexedfaceset_shape_indexedfaceset_009.use_mirror_vertex_groups = False
me_shape_indexedfaceset_shape_indexedfaceset_009.update()
me_shape_indexedfaceset_shape_indexedfaceset_009.normals_split_custom_set([tuple(v) for v in zip(*[iter([0.0, -1.0, 0.0, 0.0, -1.0, 0.0, 0.0, -1.0, 0.0, 0.0, -1.0, 4.967e-07, 7.218e-08, -1.0, 2.922e-07, 7.53e-08, -1.0, 2.833e-07, 0.0, 0.0, 1.0, 0.0, 0.0, 1.0, 0.0, 0.0, 1.0, 0.0, 0.0, 1.0, 0.0, 0.0, 1.0, 0.0, 0.0, 1.0, 1.0, 0.0, 0.0, 1.0, 0.0, 0.0, 1.0, 0.0, 0.0, 1.0, 0.0, 0.0, 1.0, 0.0, 0.0, 1.0, 0.0, 0.0, -1.0, 0.0, 0.0, -1.0, 0.0, 0.0, -1.0, 0.0, 0.0, -1.0, 0.0, 0.0, -1.0, 0.0, 0.0, -1.0, 0.0, 0.0, -1.183e-07, 0.0, -1.0, -1.193e-07, 0.0, -1.0, -1.763e-07, 0.0, -1.0, -1.193e-07, 0.0, -1.0, -1.774e-07, 0.0, -1.0, -1.763e-07, 0.0, -1.0, 0.0, -1.0, 2.129e-07, 0.0, -1.0, 2.129e-07, 0.0, -1.0, 2.129e-07, 1.49e-07, -1.0, 7.451e-08, 7.53e-08, -1.0, 2.833e-07, 7.218e-08, -1.0, 2.922e-07])] * 3)])

# ---- objects
ob_shape_indexedfaceset_057_shape_indexedfaceset_176 = bpy.data.objects.new('Shape_IndexedFaceSet.057_Shape_IndexedFaceSet.176', me_shape_indexedfaceset_057_shape_indexedfaceset_176)
ob_shape_indexedfaceset_056_shape_indexedfaceset_175 = bpy.data.objects.new('Shape_IndexedFaceSet.056_Shape_IndexedFaceSet.175', me_shape_indexedfaceset_056_shape_indexedfaceset_175)
ob_shape_indexedfaceset_055_shape_indexedfaceset_174 = bpy.data.objects.new('Shape_IndexedFaceSet.055_Shape_IndexedFaceSet.174', me_shape_indexedfaceset_055_shape_indexedfaceset_174)
ob_shape_indexedfaceset_054_shape_indexedfaceset_173 = bpy.data.objects.new('Shape_IndexedFaceSet.054_Shape_IndexedFaceSet.173', me_shape_indexedfaceset_054_shape_indexedfaceset_173)
ob_shape_indexedfaceset_017_shape_indexedfaceset_041 = bpy.data.objects.new('Shape_IndexedFaceSet.017_Shape_IndexedFaceSet.041', me_shape_indexedfaceset_017_shape_indexedfaceset_041)
ob_shape_indexedfaceset_016_shape_indexedfaceset_040 = bpy.data.objects.new('Shape_IndexedFaceSet.016_Shape_IndexedFaceSet.040', me_shape_indexedfaceset_016_shape_indexedfaceset_040)
ob_shape_indexedfaceset_015_shape_indexedfaceset_039 = bpy.data.objects.new('Shape_IndexedFaceSet.015_Shape_IndexedFaceSet.039', me_shape_indexedfaceset_015_shape_indexedfaceset_039)
ob_shape_indexedfaceset_014_shape_indexedfaceset_038 = bpy.data.objects.new('Shape_IndexedFaceSet.014_Shape_IndexedFaceSet.038', me_shape_indexedfaceset_014_shape_indexedfaceset_038)
ob_shape_indexedfaceset_013_shape_indexedfaceset_037 = bpy.data.objects.new('Shape_IndexedFaceSet.013_Shape_IndexedFaceSet.037', me_shape_indexedfaceset_013_shape_indexedfaceset_037)
ob_shape_indexedfaceset_012_shape_indexedfaceset_036 = bpy.data.objects.new('Shape_IndexedFaceSet.012_Shape_IndexedFaceSet.036', me_shape_indexedfaceset_012_shape_indexedfaceset_036)
ob_shape_indexedfaceset_011_shape_indexedfaceset_035 = bpy.data.objects.new('Shape_IndexedFaceSet.011_Shape_IndexedFaceSet.035', me_shape_indexedfaceset_011_shape_indexedfaceset_035)
ob_shape_indexedfaceset_010_shape_indexedfaceset_034 = bpy.data.objects.new('Shape_IndexedFaceSet.010_Shape_IndexedFaceSet.034', me_shape_indexedfaceset_010_shape_indexedfaceset_034)
ob_shape_indexedfaceset_009_shape_indexedfaceset_033 = bpy.data.objects.new('Shape_IndexedFaceSet.009_Shape_IndexedFaceSet.033', me_shape_indexedfaceset_009_shape_indexedfaceset_033)
ob_shape_indexedfaceset_008_shape_indexedfaceset_032 = bpy.data.objects.new('Shape_IndexedFaceSet.008_Shape_IndexedFaceSet.032', me_shape_indexedfaceset_008_shape_indexedfaceset_032)
ob_shape_indexedfaceset_007_shape_indexedfaceset_016 = bpy.data.objects.new('Shape_IndexedFaceSet.007_Shape_IndexedFaceSet.016', me_shape_indexedfaceset_007_shape_indexedfaceset_016)
ob_shape_indexedfaceset_006_shape_indexedfaceset_015 = bpy.data.objects.new('Shape_IndexedFaceSet.006_Shape_IndexedFaceSet.015', me_shape_indexedfaceset_006_shape_indexedfaceset_015)
ob_shape_indexedfaceset_005_shape_indexedfaceset_014 = bpy.data.objects.new('Shape_IndexedFaceSet.005_Shape_IndexedFaceSet.014', me_shape_indexedfaceset_005_shape_indexedfaceset_014)
ob_shape_indexedfaceset_004_shape_indexedfaceset_013 = bpy.data.objects.new('Shape_IndexedFaceSet.004_Shape_IndexedFaceSet.013', me_shape_indexedfaceset_004_shape_indexedfaceset_013)
ob_shape_indexedfaceset_003_shape_indexedfaceset_012 = bpy.data.objects.new('Shape_IndexedFaceSet.003_Shape_IndexedFaceSet.012', me_shape_indexedfaceset_003_shape_indexedfaceset_012)
ob_shape_indexedfaceset_002_shape_indexedfaceset_011 = bpy.data.objects.new('Shape_IndexedFaceSet.002_Shape_IndexedFaceSet.011', me_shape_indexedfaceset_002_shape_indexedfaceset_011)
ob_shape_indexedfaceset_001_shape_indexedfaceset_010 = bpy.data.objects.new('Shape_IndexedFaceSet.001_Shape_IndexedFaceSet.010', me_shape_indexedfaceset_001_shape_indexedfaceset_010)
ob_shape_indexedfaceset_shape_indexedfaceset_009 = bpy.data.objects.new('Shape_IndexedFaceSet_Shape_IndexedFaceSet.009', me_shape_indexedfaceset_shape_indexedfaceset_009)

# ---- transforms, parenting, visibility, modifiers, constraints
ob_shape_indexedfaceset_057_shape_indexedfaceset_176.location = (0.0, 0.0, 7.546)
ob_shape_indexedfaceset_057_shape_indexedfaceset_176.rotation_euler = (1.571, -0.0, 0.0)
ob_shape_indexedfaceset_057_shape_indexedfaceset_176.scale = (2.694, 2.694, 2.694)
ob_shape_indexedfaceset_057_shape_indexedfaceset_176.lineart.crease_threshold = 0.0
ob_shape_indexedfaceset_056_shape_indexedfaceset_175.location = (0.0, 0.0, 7.546)
ob_shape_indexedfaceset_056_shape_indexedfaceset_175.rotation_euler = (1.571, -0.0, 0.0)
ob_shape_indexedfaceset_056_shape_indexedfaceset_175.scale = (2.694, 2.694, 2.694)
ob_shape_indexedfaceset_056_shape_indexedfaceset_175.lineart.crease_threshold = 0.0
ob_shape_indexedfaceset_055_shape_indexedfaceset_174.location = (0.0, 0.0, 7.546)
ob_shape_indexedfaceset_055_shape_indexedfaceset_174.rotation_euler = (1.571, -0.0, 0.0)
ob_shape_indexedfaceset_055_shape_indexedfaceset_174.scale = (2.694, 2.694, 2.694)
ob_shape_indexedfaceset_055_shape_indexedfaceset_174.lineart.crease_threshold = 0.0
ob_shape_indexedfaceset_054_shape_indexedfaceset_173.location = (0.0, 0.0, 7.546)
ob_shape_indexedfaceset_054_shape_indexedfaceset_173.rotation_euler = (1.571, -0.0, 0.0)
ob_shape_indexedfaceset_054_shape_indexedfaceset_173.scale = (2.694, 2.694, 2.694)
ob_shape_indexedfaceset_054_shape_indexedfaceset_173.lineart.crease_threshold = 0.0
ob_shape_indexedfaceset_017_shape_indexedfaceset_041.location = (0.0, 0.0, 7.546)
ob_shape_indexedfaceset_017_shape_indexedfaceset_041.rotation_euler = (1.571, -0.0, 0.0)
ob_shape_indexedfaceset_017_shape_indexedfaceset_041.scale = (2.694, 2.694, 2.694)
ob_shape_indexedfaceset_017_shape_indexedfaceset_041.lineart.crease_threshold = 0.0
ob_shape_indexedfaceset_016_shape_indexedfaceset_040.location = (0.0, 0.0, 7.546)
ob_shape_indexedfaceset_016_shape_indexedfaceset_040.rotation_euler = (1.571, -0.0, 0.0)
ob_shape_indexedfaceset_016_shape_indexedfaceset_040.scale = (2.694, 2.694, 2.694)
ob_shape_indexedfaceset_016_shape_indexedfaceset_040.lineart.crease_threshold = 0.0
ob_shape_indexedfaceset_015_shape_indexedfaceset_039.location = (0.0, 0.0, 7.546)
ob_shape_indexedfaceset_015_shape_indexedfaceset_039.rotation_euler = (1.571, -0.0, 0.0)
ob_shape_indexedfaceset_015_shape_indexedfaceset_039.scale = (2.694, 2.694, 2.694)
ob_shape_indexedfaceset_015_shape_indexedfaceset_039.lineart.crease_threshold = 0.0
ob_shape_indexedfaceset_014_shape_indexedfaceset_038.location = (0.0, 0.0, 7.546)
ob_shape_indexedfaceset_014_shape_indexedfaceset_038.rotation_euler = (1.571, -0.0, 0.0)
ob_shape_indexedfaceset_014_shape_indexedfaceset_038.scale = (2.694, 2.694, 2.694)
ob_shape_indexedfaceset_014_shape_indexedfaceset_038.lineart.crease_threshold = 0.0
ob_shape_indexedfaceset_013_shape_indexedfaceset_037.location = (0.0, 0.0, 7.546)
ob_shape_indexedfaceset_013_shape_indexedfaceset_037.rotation_euler = (1.571, -0.0, 0.0)
ob_shape_indexedfaceset_013_shape_indexedfaceset_037.scale = (2.694, 2.694, 2.694)
ob_shape_indexedfaceset_013_shape_indexedfaceset_037.lineart.crease_threshold = 0.0
ob_shape_indexedfaceset_012_shape_indexedfaceset_036.location = (0.0, 0.0, 7.546)
ob_shape_indexedfaceset_012_shape_indexedfaceset_036.rotation_euler = (1.571, -0.0, 0.0)
ob_shape_indexedfaceset_012_shape_indexedfaceset_036.scale = (2.694, 2.694, 2.694)
ob_shape_indexedfaceset_012_shape_indexedfaceset_036.lineart.crease_threshold = 0.0
ob_shape_indexedfaceset_011_shape_indexedfaceset_035.location = (0.0, 0.0, 7.546)
ob_shape_indexedfaceset_011_shape_indexedfaceset_035.rotation_euler = (1.571, -0.0, 0.0)
ob_shape_indexedfaceset_011_shape_indexedfaceset_035.scale = (2.694, 2.694, 2.694)
ob_shape_indexedfaceset_011_shape_indexedfaceset_035.lineart.crease_threshold = 0.0
ob_shape_indexedfaceset_010_shape_indexedfaceset_034.location = (0.0, 0.0, 7.546)
ob_shape_indexedfaceset_010_shape_indexedfaceset_034.rotation_euler = (1.571, -0.0, 0.0)
ob_shape_indexedfaceset_010_shape_indexedfaceset_034.scale = (2.694, 2.694, 2.694)
ob_shape_indexedfaceset_010_shape_indexedfaceset_034.lineart.crease_threshold = 0.0
ob_shape_indexedfaceset_009_shape_indexedfaceset_033.location = (0.0, 0.0, 7.546)
ob_shape_indexedfaceset_009_shape_indexedfaceset_033.rotation_euler = (1.571, -0.0, 0.0)
ob_shape_indexedfaceset_009_shape_indexedfaceset_033.scale = (2.694, 2.694, 2.694)
ob_shape_indexedfaceset_009_shape_indexedfaceset_033.lineart.crease_threshold = 0.0
ob_shape_indexedfaceset_008_shape_indexedfaceset_032.location = (0.0, 0.0, 7.546)
ob_shape_indexedfaceset_008_shape_indexedfaceset_032.rotation_euler = (1.571, -0.0, 0.0)
ob_shape_indexedfaceset_008_shape_indexedfaceset_032.scale = (2.694, 2.694, 2.694)
ob_shape_indexedfaceset_008_shape_indexedfaceset_032.lineart.crease_threshold = 0.0
ob_shape_indexedfaceset_007_shape_indexedfaceset_016.location = (0.0, 0.0, 7.546)
ob_shape_indexedfaceset_007_shape_indexedfaceset_016.rotation_euler = (1.571, -0.0, 0.0)
ob_shape_indexedfaceset_007_shape_indexedfaceset_016.scale = (2.694, 2.694, 2.694)
ob_shape_indexedfaceset_007_shape_indexedfaceset_016.lineart.crease_threshold = 0.0
ob_shape_indexedfaceset_006_shape_indexedfaceset_015.location = (0.0, 0.0, 7.546)
ob_shape_indexedfaceset_006_shape_indexedfaceset_015.rotation_euler = (1.571, -0.0, 0.0)
ob_shape_indexedfaceset_006_shape_indexedfaceset_015.scale = (2.694, 2.694, 2.694)
ob_shape_indexedfaceset_006_shape_indexedfaceset_015.lineart.crease_threshold = 0.0
ob_shape_indexedfaceset_005_shape_indexedfaceset_014.location = (0.0, 0.0, 7.546)
ob_shape_indexedfaceset_005_shape_indexedfaceset_014.rotation_euler = (1.571, -0.0, 0.0)
ob_shape_indexedfaceset_005_shape_indexedfaceset_014.scale = (2.694, 2.694, 2.694)
ob_shape_indexedfaceset_005_shape_indexedfaceset_014.lineart.crease_threshold = 0.0
ob_shape_indexedfaceset_004_shape_indexedfaceset_013.location = (0.0, 0.0, 7.546)
ob_shape_indexedfaceset_004_shape_indexedfaceset_013.rotation_euler = (1.571, -0.0, 0.0)
ob_shape_indexedfaceset_004_shape_indexedfaceset_013.scale = (2.694, 2.694, 2.694)
ob_shape_indexedfaceset_004_shape_indexedfaceset_013.lineart.crease_threshold = 0.0
ob_shape_indexedfaceset_003_shape_indexedfaceset_012.location = (0.0, 0.0, 7.546)
ob_shape_indexedfaceset_003_shape_indexedfaceset_012.rotation_euler = (1.571, -0.0, 0.0)
ob_shape_indexedfaceset_003_shape_indexedfaceset_012.scale = (2.694, 2.694, 2.694)
ob_shape_indexedfaceset_003_shape_indexedfaceset_012.lineart.crease_threshold = 0.0
ob_shape_indexedfaceset_002_shape_indexedfaceset_011.location = (0.0, 0.0, 7.546)
ob_shape_indexedfaceset_002_shape_indexedfaceset_011.rotation_euler = (1.571, -0.0, 0.0)
ob_shape_indexedfaceset_002_shape_indexedfaceset_011.scale = (2.694, 2.694, 2.694)
ob_shape_indexedfaceset_002_shape_indexedfaceset_011.lineart.crease_threshold = 0.0
ob_shape_indexedfaceset_001_shape_indexedfaceset_010.location = (0.0, 0.0, 7.546)
ob_shape_indexedfaceset_001_shape_indexedfaceset_010.rotation_euler = (1.571, -0.0, 0.0)
ob_shape_indexedfaceset_001_shape_indexedfaceset_010.scale = (2.694, 2.694, 2.694)
ob_shape_indexedfaceset_001_shape_indexedfaceset_010.lineart.crease_threshold = 0.0
ob_shape_indexedfaceset_shape_indexedfaceset_009.location = (0.0, 0.0, 7.546)
ob_shape_indexedfaceset_shape_indexedfaceset_009.rotation_euler = (1.571, -0.0, 0.0)
ob_shape_indexedfaceset_shape_indexedfaceset_009.scale = (2.694, 2.694, 2.694)
ob_shape_indexedfaceset_shape_indexedfaceset_009.lineart.crease_threshold = 0.0

# ---- collection membership
col_collection.objects.link(ob_shape_indexedfaceset_057_shape_indexedfaceset_176)
col_collection.objects.link(ob_shape_indexedfaceset_056_shape_indexedfaceset_175)
col_collection.objects.link(ob_shape_indexedfaceset_055_shape_indexedfaceset_174)
col_collection.objects.link(ob_shape_indexedfaceset_054_shape_indexedfaceset_173)
col_collection.objects.link(ob_shape_indexedfaceset_017_shape_indexedfaceset_041)
col_collection.objects.link(ob_shape_indexedfaceset_016_shape_indexedfaceset_040)
col_collection.objects.link(ob_shape_indexedfaceset_015_shape_indexedfaceset_039)
col_collection.objects.link(ob_shape_indexedfaceset_014_shape_indexedfaceset_038)
col_collection.objects.link(ob_shape_indexedfaceset_013_shape_indexedfaceset_037)
col_collection.objects.link(ob_shape_indexedfaceset_012_shape_indexedfaceset_036)
col_collection.objects.link(ob_shape_indexedfaceset_011_shape_indexedfaceset_035)
col_collection.objects.link(ob_shape_indexedfaceset_010_shape_indexedfaceset_034)
col_collection.objects.link(ob_shape_indexedfaceset_009_shape_indexedfaceset_033)
col_collection.objects.link(ob_shape_indexedfaceset_008_shape_indexedfaceset_032)
col_collection.objects.link(ob_shape_indexedfaceset_007_shape_indexedfaceset_016)
col_collection.objects.link(ob_shape_indexedfaceset_006_shape_indexedfaceset_015)
col_collection.objects.link(ob_shape_indexedfaceset_005_shape_indexedfaceset_014)
col_collection.objects.link(ob_shape_indexedfaceset_004_shape_indexedfaceset_013)
col_collection.objects.link(ob_shape_indexedfaceset_003_shape_indexedfaceset_012)
col_collection.objects.link(ob_shape_indexedfaceset_002_shape_indexedfaceset_011)
col_collection.objects.link(ob_shape_indexedfaceset_001_shape_indexedfaceset_010)
col_collection.objects.link(ob_shape_indexedfaceset_shape_indexedfaceset_009)

# ---- scene / render settings (as saved in the file)
scene.frame_start = 1; scene.frame_end = 250; scene.frame_set(1)
scene.render.engine = 'BLENDER_EEVEE_NEXT'
scene.cycles.use_denoising = False
scene.cycles.samples = 128
scene.cycles.sampling_pattern = 'TABULATED_SOBOL'
scene.cycles.use_adaptive_sampling = False
scene.cycles.use_light_tree = False
scene.view_settings.view_transform = 'Filmic'
bpy.context.view_layer.update()

# ---- added for rendering (the .blend has no active camera and no usable light): camera, sun
cam_auto = bpy.data.cameras.new('AutoCamera')
cam_auto.lens = 50.0
cam_auto.sensor_width = 36.0
cam_auto.clip_end = 1000.0
ob_auto_camera = bpy.data.objects.new('AutoCamera', cam_auto)
scene.collection.objects.link(ob_auto_camera)
ob_auto_camera.location = (57.4579, -63.9916, 56.8537)
ob_auto_camera.rotation_euler = (1.09748, -7.21219e-08, 0.694738)
scene.camera = ob_auto_camera
light_auto_sun = bpy.data.lights.new('AutoSun', 'SUN')
light_auto_sun.energy = 3.0
light_auto_sun.angle = 0.0523599
ob_auto_sun = bpy.data.objects.new('AutoSun', light_auto_sun)
scene.collection.objects.link(ob_auto_sun)
ob_auto_sun.rotation_euler = (0.872665, 0.174533, 0.523599)
bpy.context.view_layer.update()
